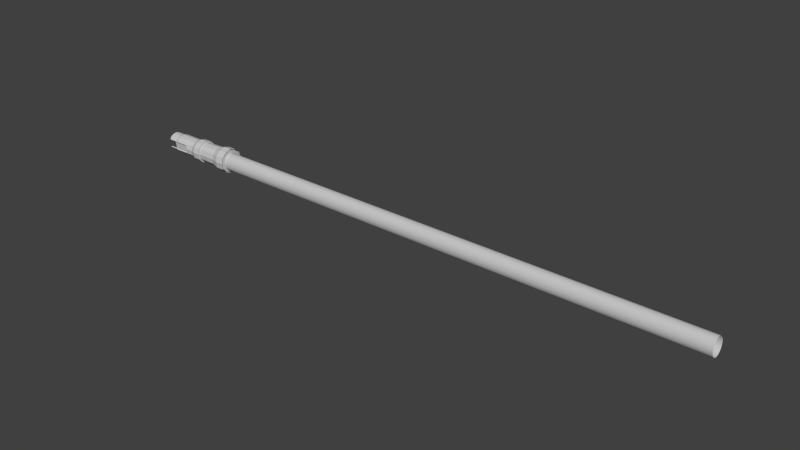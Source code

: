 # Source: boomTubeWithConnector.blend  (saved by Blender 2.76.0; exported with 4.5.12 LTS)
import bpy
from mathutils import Matrix  # noqa: F401  (used for matrix-valued properties, if any)

bpy.ops.wm.read_factory_settings(use_empty=True)
scene = bpy.context.scene
scene.name = 'Scene'

# ---- collections
col_collection_1 = bpy.data.collections.new('Collection 1'); scene.collection.children.link(col_collection_1)

# ---- materials (node trees are filled in below, after node groups)
mat_kc_10_wingwi = bpy.data.materials.new('KC-10_wingWI')
mat_kc_10_wingwi.alpha_threshold = 0.0
mat_kc_10_wingwi.use_transparent_shadow = False
mat_kc_10_wingwi.diffuse_color = (0.5843, 0.5843, 0.5843, 1.0)
mat_kc_10_wingwi.specular_color = (0.898, 0.898, 0.898)
mat_kc_10_wingwi.roughness = 0.5

# ---- material node trees

# ---- world
world_world = bpy.data.worlds.new('World'); scene.world = world_world
world_world.color = (0.05088, 0.05088, 0.05088)
world_world.use_sun_shadow = False
world_world.sun_shadow_jitter_overblur = 0.0
world_world.cycles.sampling_method = 'MANUAL'
world_world.cycles.sample_map_resolution = 256

# ---- meshes
me_cylinder_001 = bpy.data.meshes.new('Cylinder.001')
me_cylinder_001.from_pydata([(-5.793, -0.1355, 0.01101), (-5.91, -0.1355, 0.01101), (-5.793, -0.1251, -0.05312), (-5.91, -0.1255, -0.05312), (-5.793, -0.08221, -0.1004), (-5.91, -0.08221, -0.09925), (-5.793, -0.006283, -0.1232), (-5.91, -0.005488, -0.1244), (-5.793, 0.06766, -0.1), (-5.91, 0.06726, -0.1008), (-5.793, 0.1109, -0.05312), (-5.91, 0.1105, -0.05193), (-5.793, 0.1205, 0.01101), (-5.91, 0.1205, 0.01101), (-5.793, 0.1034, 0.07674), (-5.91, 0.1034, 0.07674), (-5.793, 0.05375, 0.1209), (-5.91, 0.05454, 0.1197), (-5.793, -0.007475, 0.1365), (-5.91, -0.005885, 0.1365), (-5.793, -0.0691, 0.1185), (-5.91, -0.06751, 0.1193), (-5.793, -0.114, 0.07475), (-5.91, -0.1156, 0.07475)], [], [(0, 1, 3, 2), (2, 3, 5, 4), (4, 5, 7, 6), (6, 7, 9, 8), (8, 9, 11, 10), (10, 11, 13, 12), (12, 13, 15, 14), (14, 15, 17, 16), (16, 17, 19, 18), (18, 19, 21, 20), (3, 1, 23, 21, 19, 17, 15, 13, 11, 9, 7, 5), (22, 23, 1, 0), (20, 21, 23, 22), (0, 2, 4, 6, 8, 10, 12, 14, 16, 18, 20, 22)])
_uv = me_cylinder_001.uv_layers.new(name='UVMap')
_uv.uv.foreach_set('vector', [0.5082, 0.03886, 0.5093, 0.03924, 0.5101, 0.03466, 0.5091, 0.0336, 0.5091, 0.0336, 0.5101, 0.03466, 0.5132, 0.03131, 0.5127, 0.02965, 0.5127, 0.02965, 0.5132, 0.03131, 0.5187, 0.02933, 0.519, 0.02755, 0.519, 0.02755, 0.5187, 0.02933, 0.5242, 0.03086, 0.5254, 0.02923, 0.5254, 0.02923, 0.5242, 0.03086, 0.5276, 0.03438, 0.5293, 0.03311, 0.5293, 0.03311, 0.5276, 0.03438, 0.5284, 0.0391, 0.5303, 0.03867, 0.5303, 0.03867, 0.5284, 0.0391, 0.5272, 0.04411, 0.5288, 0.04447, 0.5288, 0.04447, 0.5272, 0.04411, 0.5234, 0.04735, 0.5244, 0.04833, 0.5244, 0.04833, 0.5234, 0.04735, 0.5188, 0.04855, 0.519, 0.0496, 0.519, 0.0496, 0.5188, 0.04855, 0.5142, 0.04718, 0.5137, 0.04793, 0.5101, 0.03466, 0.5093, 0.03924, 0.5107, 0.04386, 0.5142, 0.04718, 0.5188, 0.04855, 0.5234, 0.04735, 0.5272, 0.04411, 0.5284, 0.0391, 0.5276, 0.03438, 0.5242, 0.03086, 0.5187, 0.02933, 0.5132, 0.03131, 0.51, 0.04416, 0.5107, 0.04386, 0.5093, 0.03924, 0.5082, 0.03886, 0.5137, 0.04793, 0.5142, 0.04718, 0.5107, 0.04386, 0.51, 0.04416, 0.5082, 0.03886, 0.5091, 0.0336, 0.5127, 0.02965, 0.519, 0.02755, 0.5254, 0.02923, 0.5293, 0.03311, 0.5303, 0.03867, 0.5288, 0.04447, 0.5244, 0.04833, 0.519, 0.0496, 0.5137, 0.04793, 0.51, 0.04416])
me_cylinder_001.materials.append(mat_kc_10_wingwi)
me_cylinder_001.use_remesh_preserve_volume = False
me_cylinder_001.use_remesh_preserve_attributes = False
me_cylinder_001.use_mirror_vertex_groups = False
me_cylinder_001.update()
me_kc_10 = bpy.data.meshes.new('KC-10')
me_kc_10.from_pydata([(-6.713, -0.08526, 0.06682), (-6.608, -0.08526, 0.06699), (-6.608, -0.06936, 0.08289), (-6.713, -0.06936, 0.08273), (-6.608, -0.03969, 0.09858), (-6.713, -0.03969, 0.09841), (-6.608, -0.006657, 0.1048), (-6.713, -0.006657, 0.1046), (-6.709, -0.08541, 0.04674), (-6.713, -0.07695, 0.06019), (-6.608, -0.07695, 0.06036), (-6.713, -0.06273, 0.07441), (-6.608, -0.06273, 0.07458), (-6.713, -0.0362, 0.08844), (-6.608, -0.0362, 0.0886), (-6.713, -0.006657, 0.094), (-6.608, -0.006657, 0.09417), (-6.709, -0.09499, 0.05135), (-6.608, -0.09724, 0.04794), (-6.575, -0.1042, 0.05137), (-6.575, -0.09134, 0.07189), (-6.575, -0.07421, 0.08903), (-6.575, -0.04224, 0.1059), (-6.575, -0.006657, 0.1126), (-6.434, -0.1042, 0.05159), (-6.404, -0.09779, 0.0619), (-6.404, -0.05822, 0.09775), (-6.404, -0.1129, 0.01069), (-6.608, -0.08765, 0.04332), (-6.698, -0.09724, 0.04779), (-6.698, -0.08765, 0.04318), (-6.43, -0.08765, 0.04361), (-6.713, -0.07731, -0.06642), (-6.713, -0.05031, -0.08634), (-6.608, -0.05031, -0.08617), (-6.608, -0.07731, -0.06625), (-6.709, -0.08541, -0.03837), (-6.608, -0.06984, -0.05878), (-6.713, -0.06984, -0.05894), (-6.608, -0.0457, -0.07659), (-6.713, -0.0457, -0.07676), (-6.608, -0.006657, -0.08424), (-6.713, -0.006657, -0.0844), (-6.709, -0.09499, -0.04298), (-6.575, -0.1042, -0.04257), (-6.608, -0.09724, -0.03925), (-6.575, -0.06823, -0.08239), (-6.434, -0.1042, -0.04234), (-6.404, -0.06823, -0.08212), (-6.404, -0.1042, -0.04229), (-6.608, -0.08765, -0.03463), (-6.698, -0.08765, -0.03478), (-6.698, -0.09724, -0.03939), (-6.431, -0.08765, -0.03435), (-6.404, -0.09567, 0.0108), (-6.608, -0.006657, -0.09486), (-6.574, -0.006657, -0.1025), (-6.404, -0.006657, -0.1022), (-6.325, -0.1129, 0.01082), (-6.325, -0.09779, 0.06203), (-6.325, -0.05822, 0.09788), (-6.325, -0.006657, 0.113), (-6.325, -0.06823, -0.08199), (-6.325, -0.1042, -0.04216), (-6.195, -0.133, 0.01217), (-6.273, -0.133, 0.01204), (-6.196, -0.115, 0.07303), (-6.273, -0.115, 0.07291), (-6.196, -0.06794, 0.1156), (-6.273, -0.06794, 0.1155), (-6.196, -0.006657, 0.1337), (-6.273, -0.006657, 0.1335), (-6.195, -0.07983, -0.09816), (-6.273, -0.07983, -0.09828), (-6.195, -0.1226, -0.05082), (-6.273, -0.1226, -0.05094), (-6.196, -0.006657, 0.1153), (-6.196, -0.05919, 0.09983), (-6.196, -0.0995, 0.06331), (-6.195, -0.1149, 0.01114), (-6.195, -0.1061, -0.04284), (-6.195, -0.06938, -0.08341), (-6.195, -0.006657, -0.122), (-6.195, -0.006657, -0.1039), (-5.97, -0.1202, 0.0118), (-5.97, -0.104, 0.0665), (-5.97, -0.06174, 0.1048), (-5.97, -0.006657, 0.121), (-5.97, -0.07243, -0.08734), (-5.97, -0.1109, -0.0448), (-5.889, -0.07434, 0.1277), (-5.788, -0.006657, 0.1478), (-5.889, -0.006657, 0.1476), (-5.788, -0.07434, 0.1279), (-5.889, -0.1263, 0.08063), (-5.788, -0.1263, 0.0808), (-5.889, -0.1462, 0.0134), (-5.788, -0.1462, 0.01357), (-5.889, -0.1348, -0.05616), (-5.788, -0.1348, -0.056), (-5.889, -0.08748, -0.1085), (-5.788, -0.08748, -0.1083), (-6.713, -0.006657, -0.09503), (-6.325, -0.006657, -0.1021), (-5.97, -0.006657, -0.1088), (-5.889, -0.006657, -0.1348), (-6.273, -0.006657, -0.1222), (-5.788, -0.006657, -0.1347), (-6.713, 0.07195, 0.06682), (-6.713, 0.05604, 0.08273), (-6.608, 0.05604, 0.08289), (-6.608, 0.07195, 0.06699), (-6.713, 0.02638, 0.09841), (-6.608, 0.02638, 0.09858), (-6.709, 0.0721, 0.04674), (-6.608, 0.06364, 0.06036), (-6.713, 0.06364, 0.06019), (-6.713, 0.04942, 0.07441), (-6.608, 0.04942, 0.07458), (-6.608, 0.02289, 0.0886), (-6.713, 0.02289, 0.08844), (-6.709, 0.08168, 0.05135), (-6.575, 0.07803, 0.07189), (-6.575, 0.09093, 0.05137), (-6.608, 0.08392, 0.04794), (-6.575, 0.0609, 0.08903), (-6.575, 0.02893, 0.1059), (-6.404, 0.08448, 0.0619), (-6.434, 0.09093, 0.05159), (-6.404, 0.04491, 0.09775), (-6.404, -0.006655, 0.1129), (-6.608, 0.07434, 0.04332), (-6.698, 0.07434, 0.04318), (-6.698, 0.08392, 0.04779), (-6.43, 0.07434, 0.04361), (-6.713, 0.064, -0.06642), (-6.608, 0.064, -0.06625), (-6.608, 0.03699, -0.08617), (-6.713, 0.03699, -0.08634), (-6.709, 0.0721, -0.03837), (-6.713, 0.05653, -0.05894), (-6.608, 0.05653, -0.05878), (-6.713, 0.03238, -0.07676), (-6.608, 0.03238, -0.07659), (-6.709, 0.08168, -0.04298), (-6.608, 0.08392, -0.03925), (-6.575, 0.09093, -0.04257), (-6.575, 0.05492, -0.08239), (-6.434, 0.09093, -0.04234), (-6.404, 0.05492, -0.08212), (-6.404, 0.09093, -0.04229), (-6.404, 0.09961, 0.01069), (-6.608, 0.07434, -0.03463), (-6.698, 0.08392, -0.03939), (-6.698, 0.07434, -0.03478), (-6.431, 0.07434, -0.03435), (-6.404, 0.08236, 0.0108), (-6.325, 0.09961, 0.01082), (-6.325, 0.08448, 0.06203), (-6.325, 0.04491, 0.09788), (-6.325, 0.05492, -0.08199), (-6.325, 0.09093, -0.04216), (-6.273, 0.1196, 0.01204), (-6.195, 0.1196, 0.01217), (-6.273, 0.1017, 0.07291), (-6.196, 0.1017, 0.07303), (-6.273, 0.05463, 0.1155), (-6.196, 0.05463, 0.1156), (-6.273, 0.06652, -0.09828), (-6.195, 0.06652, -0.09816), (-6.273, 0.1093, -0.05094), (-6.195, 0.1093, -0.05082), (-6.196, 0.04588, 0.09983), (-6.196, 0.08619, 0.06331), (-6.195, 0.1016, 0.01114), (-6.195, 0.09276, -0.04284), (-6.195, 0.05607, -0.08341), (-5.97, 0.1069, 0.0118), (-5.97, 0.0907, 0.0665), (-5.97, 0.04843, 0.1048), (-5.97, 0.05912, -0.08734), (-5.97, 0.09758, -0.0448), (-5.788, 0.06103, 0.1279), (-5.889, 0.06103, 0.1277), (-5.889, 0.113, 0.08063), (-5.788, 0.113, 0.0808), (-5.788, 0.1328, 0.01357), (-5.889, 0.1328, 0.0134), (-5.889, 0.1214, -0.05616), (-5.788, 0.1214, -0.056), (-5.788, 0.07416, -0.1083), (-5.889, 0.07417, -0.1085), (-6.27, -0.08886, 0.03926), (-6.27, -0.03546, 0.09266), (-6.628, -0.03546, 0.09209), (-6.628, -0.08886, 0.03869), (-6.27, 0.03959, 0.08421), (-6.628, 0.03959, 0.08363), (-6.27, 0.07976, 0.02026), (-6.628, 0.07976, 0.01969), (-6.27, 0.05482, -0.05102), (-6.628, 0.05483, -0.05159), (-6.27, -0.01646, -0.07596), (-6.628, -0.01646, -0.07654), (-6.27, -0.08041, -0.03579), (-6.628, -0.08041, -0.03636), (-6.622, -0.03225, 0.08294), (-6.622, -0.0797, 0.03549), (-6.622, 0.03443, 0.07543), (-6.622, 0.07013, 0.01861), (-6.622, 0.04797, -0.04473), (-6.622, -0.01537, -0.06689), (-6.622, -0.07219, -0.03119), (-6.583, -0.03225, 0.08301), (-6.583, -0.0797, 0.03556), (-6.583, 0.03443, 0.07549), (-6.583, 0.07013, 0.01867), (-6.583, 0.04797, -0.04466), (-6.583, -0.01537, -0.06683), (-6.583, -0.07219, -0.03113), (-6.604, -0.03246, 0.01899), (-6.604, -0.01572, 0.03572), (-6.612, -0.01572, 0.03571), (-6.612, -0.03246, 0.01898), (-6.604, 0.007795, 0.03307), (-6.612, 0.007795, 0.03306), (-6.604, 0.02039, 0.01303), (-6.612, 0.02039, 0.01302), (-6.604, 0.01257, -0.009303), (-6.612, 0.01257, -0.009315), (-6.604, -0.009769, -0.01712), (-6.612, -0.009769, -0.01713), (-6.604, -0.02981, -0.004529), (-6.612, -0.02981, -0.004541), (-6.612, -0.006715, 0.009969), (-6.404, -0.006655, 0.1129), (-6.325, -0.006657, 0.113), (-6.404, -0.006655, 0.1129), (-6.325, -0.006657, 0.113), (-6.709, -0.08541, 0.04674), (-6.709, -0.08541, 0.04674), (-6.709, -0.08541, -0.03837), (-6.709, -0.08541, -0.03837), (-6.404, -0.09567, 0.0108), (-6.404, -0.1129, 0.01069), (-6.404, -0.09567, 0.0108), (-6.325, -0.1129, 0.01082), (-6.404, -0.1129, 0.01069), (-6.404, -0.1129, 0.01069), (-6.195, -0.133, 0.01217), (-6.273, -0.133, 0.01204), (-6.195, -0.133, 0.01217), (-6.273, -0.133, 0.01204), (-6.273, -0.133, 0.01204), (-6.325, -0.1129, 0.01082), (-6.195, -0.1149, 0.01114), (-6.195, -0.1149, 0.01114), (-6.195, -0.133, 0.01217), (-5.97, -0.1202, 0.0118), (-5.97, -0.1202, 0.0118), (-6.195, -0.1149, 0.01114), (-5.788, -0.1462, 0.01357), (-5.889, -0.1462, 0.0134), (-5.788, -0.1462, 0.01357), (-5.97, -0.1202, 0.0118), (-5.889, -0.1462, 0.0134), (-5.97, -0.1202, 0.0118), (-6.709, 0.0721, 0.04674), (-6.709, 0.0721, 0.04674), (-6.709, 0.0721, -0.03837), (-6.709, 0.0721, -0.03837), (-6.404, 0.08236, 0.0108), (-6.404, 0.09961, 0.01069), (-6.404, 0.08236, 0.0108), (-6.404, 0.09961, 0.01069), (-6.404, 0.09961, 0.01069), (-6.325, 0.09961, 0.01082), (-6.195, 0.1196, 0.01217), (-6.273, 0.1196, 0.01204), (-6.195, 0.1196, 0.01217), (-6.325, 0.09961, 0.01082), (-6.273, 0.1196, 0.01204), (-6.273, 0.1196, 0.01204), (-6.195, 0.1196, 0.01217), (-6.195, 0.1016, 0.01114), (-6.195, 0.1016, 0.01114), (-6.195, 0.1016, 0.01114), (-5.97, 0.1069, 0.0118), (-5.97, 0.1069, 0.0118), (-5.788, 0.1328, 0.01357), (-5.889, 0.1328, 0.0134), (-5.788, 0.1328, 0.01357), (-5.97, 0.1069, 0.0118), (-5.889, 0.1328, 0.0134), (-5.97, 0.1069, 0.0118), (-6.628, -0.01646, -0.07654), (-6.27, -0.01646, -0.07596), (-6.27, -0.01646, -0.07596), (-6.628, -0.08886, 0.03869), (-6.628, -0.08886, 0.03869), (-6.628, -0.03546, 0.09209), (-6.628, -0.03546, 0.09209), (-6.628, -0.03546, 0.09209), (-6.628, 0.03959, 0.08363), (-6.628, 0.03959, 0.08363), (-6.628, 0.03959, 0.08363), (-6.628, 0.07976, 0.01969), (-6.628, 0.07976, 0.01969), (-6.628, 0.07976, 0.01969), (-6.628, 0.05483, -0.05159), (-6.628, 0.05483, -0.05159), (-6.628, 0.05483, -0.05159), (-6.628, -0.01646, -0.07654), (-6.628, -0.01646, -0.07654), (-6.628, -0.01646, -0.07654), (-6.628, -0.08041, -0.03636), (-6.628, -0.08041, -0.03636), (-6.628, -0.08041, -0.03636), (-6.628, -0.08886, 0.03869), (-6.698, -0.08765, 0.04318), (-6.608, -0.08765, 0.04332), (-6.698, -0.08765, 0.04318), (-6.404, -0.1129, 0.01069), (-6.698, -0.08765, -0.03478), (-6.608, -0.08765, -0.03463), (-6.698, -0.08765, -0.03478), (-6.698, 0.07434, 0.04318), (-6.608, 0.07434, 0.04332), (-6.698, 0.07434, 0.04318), (-6.404, 0.09961, 0.01069), (-6.698, 0.07434, -0.03478), (-6.608, 0.07434, -0.03463), (-6.698, 0.07434, -0.03478)], [(235, 236), (237, 238)], [(2, 3, 0), (0, 1, 2), (4, 5, 3), (3, 2, 4), (6, 7, 5), (5, 4, 6), (10, 9, 11), (11, 12, 10), (13, 14, 12), (12, 11, 13), (15, 16, 14), (14, 13, 15), (9, 8, 17), (17, 0, 9), (0, 3, 11), (11, 9, 0), (3, 5, 13), (13, 11, 3), (5, 7, 15), (15, 13, 5), (19, 20, 1), (1, 18, 19), (20, 21, 2), (2, 1, 20), (21, 22, 4), (4, 2, 21), (22, 23, 6), (6, 4, 22), (24, 25, 20), (20, 19, 24), (25, 26, 21), (21, 20, 25), (26, 130, 23), (23, 22, 26), (29, 30, 28), (28, 18, 29), (31, 24, 19), (19, 28, 31), (239, 30, 29), (29, 17, 240), (54, 27, 24), (24, 31, 54), (34, 35, 32), (32, 33, 34), (33, 102, 55), (55, 34, 33), (40, 38, 37), (37, 39, 40), (42, 40, 39), (39, 41, 42), (38, 32, 43), (43, 36, 38), (32, 38, 40), (40, 33, 32), (42, 102, 33), (33, 40, 42), (44, 45, 35), (35, 46, 44), (55, 56, 46), (46, 34, 55), (47, 44, 46), (46, 48, 47), (56, 57, 48), (48, 46, 56), (52, 45, 50), (50, 51, 52), (53, 50, 44), (44, 47, 53), (241, 43, 52), (52, 51, 242), (243, 53, 47), (47, 244, 245), (58, 59, 25), (25, 27, 58), (59, 60, 26), (26, 25, 59), (60, 61, 130), (130, 26, 60), (48, 57, 103), (103, 62, 48), (62, 63, 49), (49, 48, 62), (63, 246, 247), (248, 49, 63), (66, 67, 65), (65, 64, 66), (68, 69, 67), (67, 66, 68), (70, 71, 69), (69, 68, 70), (82, 72, 73), (73, 106, 82), (74, 75, 73), (73, 72, 74), (249, 250, 75), (75, 74, 251), (62, 103, 106), (106, 73, 62), (62, 73, 75), (75, 63, 62), (63, 75, 252), (253, 254, 63), (58, 65, 67), (67, 59, 58), (59, 67, 69), (69, 60, 59), (61, 60, 69), (69, 71, 61), (68, 77, 76), (76, 70, 68), (66, 78, 77), (77, 68, 66), (64, 79, 78), (78, 66, 64), (74, 80, 255), (256, 257, 74), (72, 81, 80), (80, 74, 72), (81, 72, 82), (82, 83, 81), (79, 84, 85), (85, 78, 79), (78, 85, 86), (86, 77, 78), (76, 77, 86), (86, 87, 76), (88, 81, 83), (83, 104, 88), (81, 88, 89), (89, 80, 81), (80, 89, 258), (259, 260, 80), (91, 92, 90), (90, 93, 91), (93, 90, 94), (94, 95, 93), (95, 94, 96), (96, 97, 95), (261, 262, 98), (98, 99, 263), (99, 98, 100), (100, 101, 99), (107, 101, 100), (100, 105, 107), (88, 104, 105), (105, 100, 88), (89, 88, 100), (100, 98, 89), (264, 89, 98), (98, 265, 266), (85, 84, 96), (96, 94, 85), (86, 85, 94), (94, 90, 86), (87, 86, 90), (90, 92, 87), (110, 111, 108), (108, 109, 110), (113, 110, 109), (109, 112, 113), (6, 113, 112), (112, 7, 6), (115, 118, 117), (117, 116, 115), (120, 117, 118), (118, 119, 120), (15, 120, 119), (119, 16, 15), (116, 108, 121), (121, 114, 116), (108, 116, 117), (117, 109, 108), (109, 117, 120), (120, 112, 109), (112, 120, 15), (15, 7, 112), (123, 124, 111), (111, 122, 123), (122, 111, 110), (110, 125, 122), (125, 110, 113), (113, 126, 125), (126, 113, 6), (6, 23, 126), (128, 123, 122), (122, 127, 128), (127, 122, 125), (125, 129, 127), (129, 126, 23), (23, 130, 129), (133, 124, 131), (131, 132, 133), (134, 131, 123), (123, 128, 134), (267, 121, 133), (133, 132, 268), (156, 134, 128), (128, 151, 156), (137, 138, 135), (135, 136, 137), (137, 55, 102), (102, 138, 137), (142, 143, 141), (141, 140, 142), (42, 41, 143), (143, 142, 42), (140, 139, 144), (144, 135, 140), (135, 138, 142), (142, 140, 135), (42, 142, 138), (138, 102, 42), (146, 147, 136), (136, 145, 146), (137, 147, 56), (56, 55, 137), (148, 149, 147), (147, 146, 148), (149, 57, 56), (56, 147, 149), (153, 154, 152), (152, 145, 153), (155, 148, 146), (146, 152, 155), (269, 154, 153), (153, 144, 270), (271, 272, 148), (148, 155, 273), (157, 151, 127), (127, 158, 157), (158, 127, 129), (129, 159, 158), (130, 61, 159), (159, 129, 130), (149, 160, 103), (103, 57, 149), (160, 149, 150), (150, 161, 160), (161, 150, 274), (275, 276, 161), (165, 163, 162), (162, 164, 165), (167, 165, 164), (164, 166, 167), (70, 167, 166), (166, 71, 70), (168, 169, 82), (82, 106, 168), (171, 169, 168), (168, 170, 171), (277, 171, 170), (170, 278, 279), (106, 103, 160), (160, 168, 106), (160, 161, 170), (170, 168, 160), (161, 280, 281), (282, 170, 161), (157, 158, 164), (164, 162, 157), (158, 159, 166), (166, 164, 158), (61, 71, 166), (166, 159, 61), (167, 70, 76), (76, 172, 167), (165, 167, 172), (172, 173, 165), (163, 165, 173), (173, 174, 163), (171, 283, 284), (285, 175, 171), (169, 171, 175), (175, 176, 169), (176, 83, 82), (82, 169, 176), (174, 173, 178), (178, 177, 174), (173, 172, 179), (179, 178, 173), (76, 87, 179), (179, 172, 76), (180, 104, 83), (83, 176, 180), (176, 175, 181), (181, 180, 176), (175, 286, 287), (288, 181, 175), (91, 182, 183), (183, 92, 91), (182, 185, 184), (184, 183, 182), (185, 186, 187), (187, 184, 185), (289, 189, 188), (188, 290, 291), (189, 190, 191), (191, 188, 189), (191, 190, 107), (107, 105, 191), (105, 104, 180), (180, 191, 105), (181, 188, 191), (191, 180, 181), (292, 293, 188), (188, 181, 294), (178, 184, 187), (187, 177, 178), (179, 183, 184), (184, 178, 179), (87, 92, 183), (183, 179, 87), (194, 195, 192), (192, 193, 194), (197, 194, 193), (193, 196, 197), (199, 197, 196), (196, 198, 199), (201, 199, 198), (198, 200, 201), (203, 201, 200), (200, 202, 203), (205, 295, 296), (297, 204, 205), (195, 205, 204), (204, 192, 195), (206, 207, 298), (299, 300, 206), (208, 206, 301), (302, 303, 208), (209, 208, 304), (305, 306, 209), (210, 209, 307), (308, 309, 210), (211, 210, 310), (311, 312, 211), (212, 211, 313), (314, 315, 212), (207, 212, 316), (317, 318, 207), (213, 214, 207), (207, 206, 213), (215, 213, 206), (206, 208, 215), (216, 215, 208), (208, 209, 216), (217, 216, 209), (209, 210, 217), (218, 217, 210), (210, 211, 218), (219, 218, 211), (211, 212, 219), (214, 219, 212), (212, 207, 214), (222, 223, 220), (220, 221, 222), (225, 222, 221), (221, 224, 225), (227, 225, 224), (224, 226, 227), (229, 227, 226), (226, 228, 229), (231, 229, 228), (228, 230, 231), (233, 231, 230), (230, 232, 233), (223, 233, 232), (232, 220, 223), (221, 220, 214), (214, 213, 221), (224, 221, 213), (213, 215, 224), (226, 224, 215), (215, 216, 226), (228, 226, 216), (216, 217, 228), (230, 228, 217), (217, 218, 230), (232, 230, 218), (218, 219, 232), (220, 232, 219), (219, 214, 220), (8, 9, 10), (22, 21, 26), (24, 27, 25), (18, 28, 19), (1, 0, 17), (1, 29, 18), (1, 17, 29), (319, 10, 320), (8, 10, 321), (36, 37, 38), (34, 46, 35), (49, 322, 47), (48, 49, 47), (45, 44, 50), (35, 43, 32), (35, 45, 52), (35, 52, 43), (323, 324, 37), (36, 325, 37), (114, 115, 116), (126, 129, 125), (128, 127, 151), (124, 123, 131), (111, 121, 108), (111, 124, 133), (111, 133, 121), (326, 327, 115), (114, 328, 115), (139, 140, 141), (137, 136, 147), (150, 148, 329), (149, 148, 150), (145, 152, 146), (136, 135, 144), (136, 153, 145), (136, 144, 153), (330, 141, 331), (139, 141, 332), (223, 222, 234), (222, 225, 234), (225, 227, 234), (227, 229, 234), (229, 231, 234), (231, 233, 234), (233, 223, 234)])
_uv = me_kc_10.uv_layers.new(name='UVMap')
_uv.uv.foreach_set('vector', [0.5212, 0.1038, 0.5332, 0.1032, 0.5333, 0.1056, 0.5333, 0.1056, 0.5214, 0.1065, 0.5212, 0.1038, 0.5211, 0.09981, 0.5332, 0.09956, 0.5332, 0.1032, 0.5332, 0.1032, 0.5212, 0.1038, 0.5211, 0.09981, 0.5211, 0.09585, 0.5332, 0.0959, 0.5332, 0.09956, 0.5332, 0.09956, 0.5211, 0.09981, 0.5211, 0.09585, 0.5464, 0.1054, 0.5344, 0.1055, 0.5344, 0.1031, 0.5344, 0.1031, 0.5465, 0.103, 0.5464, 0.1054, 0.5344, 0.09952, 0.5464, 0.09947, 0.5465, 0.103, 0.5465, 0.103, 0.5344, 0.1031, 0.5344, 0.09952, 0.5344, 0.09591, 0.5464, 0.09593, 0.5464, 0.09947, 0.5464, 0.09947, 0.5344, 0.09952, 0.5344, 0.09591, 0.5344, 0.1055, 0.5348, 0.1074, 0.5332, 0.1077, 0.5332, 0.1077, 0.5333, 0.1056, 0.5344, 0.1055, 0.5333, 0.1056, 0.5332, 0.1032, 0.5344, 0.1031, 0.5344, 0.1031, 0.5344, 0.1055, 0.5333, 0.1056, 0.5332, 0.1032, 0.5332, 0.09956, 0.5344, 0.09952, 0.5344, 0.09952, 0.5344, 0.1031, 0.5332, 0.1032, 0.5332, 0.09956, 0.5332, 0.0959, 0.5344, 0.09591, 0.5344, 0.09591, 0.5344, 0.09952, 0.5332, 0.09956, 0.5176, 0.1092, 0.5174, 0.1065, 0.5214, 0.1065, 0.5214, 0.1065, 0.5215, 0.1093, 0.5176, 0.1092, 0.5174, 0.1065, 0.5172, 0.1039, 0.5212, 0.1038, 0.5212, 0.1038, 0.5214, 0.1065, 0.5174, 0.1065, 0.5172, 0.1039, 0.5172, 0.09984, 0.5211, 0.09981, 0.5211, 0.09981, 0.5212, 0.1038, 0.5172, 0.1039, 0.5172, 0.09984, 0.5171, 0.09581, 0.5211, 0.09585, 0.5211, 0.09585, 0.5211, 0.09981, 0.5172, 0.09984, 0.5012, 0.1094, 0.4977, 0.1081, 0.5174, 0.1065, 0.5174, 0.1065, 0.5176, 0.1092, 0.5012, 0.1094, 0.4977, 0.1081, 0.4975, 0.1018, 0.5172, 0.1039, 0.5172, 0.1039, 0.5174, 0.1065, 0.4977, 0.1081, 0.4975, 0.1018, 0.4975, 0.09545, 0.5171, 0.09581, 0.5171, 0.09581, 0.5172, 0.09984, 0.4975, 0.1018, 0.5319, 0.1082, 0.5321, 0.1093, 0.5217, 0.1107, 0.5217, 0.1107, 0.5215, 0.1093, 0.5319, 0.1082, 0.5016, 0.1113, 0.5012, 0.1094, 0.5176, 0.1092, 0.5176, 0.1092, 0.5217, 0.1107, 0.5016, 0.1113, 0.5335, 0.109, 0.5321, 0.1093, 0.5319, 0.1082, 0.5319, 0.1082, 0.5332, 0.1077, 0.5335, 0.109, 0.4994, 0.1152, 0.4978, 0.1143, 0.5012, 0.1094, 0.5012, 0.1094, 0.5016, 0.1113, 0.4994, 0.1152, 0.5204, 0.03405, 0.5205, 0.03003, 0.5325, 0.03062, 0.5325, 0.03062, 0.5324, 0.03426, 0.5204, 0.03405, 0.5324, 0.03426, 0.5325, 0.03912, 0.5204, 0.03931, 0.5204, 0.03931, 0.5204, 0.03405, 0.5324, 0.03426, 0.5336, 0.03432, 0.5336, 0.03071, 0.5455, 0.03043, 0.5455, 0.03043, 0.5456, 0.03396, 0.5336, 0.03432, 0.5337, 0.03911, 0.5336, 0.03432, 0.5456, 0.03396, 0.5456, 0.03396, 0.5457, 0.03859, 0.5337, 0.03911, 0.5336, 0.03071, 0.5325, 0.03062, 0.5324, 0.0273, 0.5324, 0.0273, 0.5338, 0.02767, 0.5336, 0.03071, 0.5325, 0.03062, 0.5336, 0.03071, 0.5336, 0.03432, 0.5336, 0.03432, 0.5324, 0.03426, 0.5325, 0.03062, 0.5337, 0.03911, 0.5325, 0.03912, 0.5324, 0.03426, 0.5324, 0.03426, 0.5336, 0.03432, 0.5337, 0.03911, 0.5168, 0.02606, 0.5208, 0.02599, 0.5205, 0.03003, 0.5205, 0.03003, 0.5165, 0.03201, 0.5168, 0.02606, 0.5204, 0.03931, 0.5165, 0.03937, 0.5165, 0.03201, 0.5165, 0.03201, 0.5204, 0.03405, 0.5204, 0.03931, 0.5004, 0.02595, 0.5168, 0.02606, 0.5165, 0.03201, 0.5165, 0.03201, 0.4969, 0.03204, 0.5004, 0.02595, 0.5165, 0.03937, 0.4968, 0.0396, 0.4969, 0.03204, 0.4969, 0.03204, 0.5165, 0.03201, 0.5165, 0.03937, 0.5311, 0.02688, 0.5208, 0.02599, 0.5209, 0.02452, 0.5209, 0.02452, 0.5313, 0.02572, 0.5311, 0.02688, 0.501, 0.02423, 0.5209, 0.02452, 0.5168, 0.02606, 0.5168, 0.02606, 0.5004, 0.02595, 0.501, 0.02423, 0.5327, 0.02605, 0.5324, 0.0273, 0.5311, 0.02688, 0.5311, 0.02688, 0.5313, 0.02572, 0.5327, 0.02605, 0.4991, 0.01886, 0.501, 0.02423, 0.5004, 0.02595, 0.5004, 0.02595, 0.4973, 0.01951, 0.4991, 0.01886, 0.4889, 0.1148, 0.4885, 0.1086, 0.4977, 0.1081, 0.4977, 0.1081, 0.4978, 0.1143, 0.4889, 0.1148, 0.4885, 0.1086, 0.4884, 0.1021, 0.4975, 0.1018, 0.4975, 0.1018, 0.4977, 0.1081, 0.4885, 0.1086, 0.4884, 0.1021, 0.4883, 0.09565, 0.4975, 0.09545, 0.4975, 0.09545, 0.4975, 0.1018, 0.4884, 0.1021, 0.4969, 0.03204, 0.4968, 0.0396, 0.4877, 0.03967, 0.4877, 0.03967, 0.4877, 0.0318, 0.4969, 0.03204, 0.4877, 0.0318, 0.4879, 0.02526, 0.497, 0.02578, 0.497, 0.02578, 0.4969, 0.03204, 0.4877, 0.0318, 0.4879, 0.02526, 0.4884, 0.01895, 0.4973, 0.01951, 0.4973, 0.01951, 0.497, 0.02578, 0.4879, 0.02526, 0.4732, 0.1092, 0.4821, 0.1091, 0.4808, 0.1151, 0.4808, 0.1151, 0.4733, 0.1163, 0.4732, 0.1092, 0.473, 0.1023, 0.4819, 0.1023, 0.4821, 0.1091, 0.4821, 0.1091, 0.4732, 0.1092, 0.473, 0.1023, 0.473, 0.09542, 0.4819, 0.09557, 0.4819, 0.1023, 0.4819, 0.1023, 0.473, 0.1023, 0.473, 0.09542, 0.4724, 0.03972, 0.4725, 0.0314, 0.4814, 0.03148, 0.4814, 0.03148, 0.4813, 0.0397, 0.4724, 0.03972, 0.4728, 0.02452, 0.4815, 0.02465, 0.4814, 0.03148, 0.4814, 0.03148, 0.4725, 0.0314, 0.4728, 0.02452, 0.4729, 0.01738, 0.481, 0.01908, 0.4815, 0.02465, 0.4815, 0.02465, 0.4728, 0.02452, 0.4729, 0.01738, 0.4877, 0.0318, 0.4877, 0.03967, 0.4813, 0.0397, 0.4813, 0.0397, 0.4814, 0.03148, 0.4877, 0.0318, 0.4877, 0.0318, 0.4814, 0.03148, 0.4815, 0.02465, 0.4815, 0.02465, 0.4879, 0.02526, 0.4877, 0.0318, 0.4879, 0.02526, 0.4815, 0.02465, 0.4808, 0.01908, 0.4808, 0.01908, 0.4884, 0.01895, 0.4879, 0.02526, 0.4889, 0.1148, 0.4808, 0.1151, 0.4821, 0.1091, 0.4821, 0.1091, 0.4885, 0.1086, 0.4889, 0.1148, 0.4885, 0.1086, 0.4821, 0.1091, 0.4819, 0.1023, 0.4819, 0.1023, 0.4884, 0.1021, 0.4885, 0.1086, 0.4883, 0.09565, 0.4884, 0.1021, 0.4819, 0.1023, 0.4819, 0.1023, 0.4819, 0.09557, 0.4883, 0.09565, 0.473, 0.1023, 0.471, 0.1023, 0.471, 0.09539, 0.471, 0.09539, 0.473, 0.09542, 0.473, 0.1023, 0.4732, 0.1092, 0.4712, 0.109, 0.471, 0.1023, 0.471, 0.1023, 0.473, 0.1023, 0.4732, 0.1092, 0.4733, 0.1163, 0.4713, 0.1155, 0.4712, 0.109, 0.4712, 0.109, 0.4732, 0.1092, 0.4733, 0.1163, 0.4728, 0.02452, 0.4708, 0.02469, 0.4709, 0.01815, 0.4709, 0.01815, 0.4729, 0.01738, 0.4728, 0.02452, 0.4725, 0.0314, 0.4705, 0.03151, 0.4708, 0.02469, 0.4708, 0.02469, 0.4728, 0.02452, 0.4725, 0.0314, 0.4705, 0.03151, 0.4725, 0.0314, 0.4724, 0.03972, 0.4724, 0.03972, 0.4704, 0.03972, 0.4705, 0.03151, 0.4713, 0.1155, 0.4457, 0.1158, 0.4452, 0.1091, 0.4452, 0.1091, 0.4712, 0.109, 0.4713, 0.1155, 0.4712, 0.109, 0.4452, 0.1091, 0.445, 0.1022, 0.445, 0.1022, 0.471, 0.1023, 0.4712, 0.109, 0.471, 0.09539, 0.471, 0.1023, 0.445, 0.1022, 0.445, 0.1022, 0.4449, 0.095, 0.471, 0.09539, 0.4444, 0.03117, 0.4705, 0.03151, 0.4704, 0.03972, 0.4704, 0.03972, 0.4443, 0.03974, 0.4444, 0.03117, 0.4705, 0.03151, 0.4444, 0.03117, 0.4447, 0.02412, 0.4447, 0.02412, 0.4708, 0.02469, 0.4705, 0.03151, 0.4708, 0.02469, 0.4447, 0.02412, 0.4454, 0.01739, 0.4454, 0.01739, 0.4709, 0.01815, 0.4708, 0.02469, 0.4233, 0.09466, 0.435, 0.09488, 0.4351, 0.1025, 0.4351, 0.1025, 0.4234, 0.1029, 0.4233, 0.09466, 0.4234, 0.1029, 0.4351, 0.1025, 0.4354, 0.1102, 0.4354, 0.1102, 0.4238, 0.1111, 0.4234, 0.1029, 0.4238, 0.1111, 0.4354, 0.1102, 0.4348, 0.1193, 0.4348, 0.1193, 0.4244, 0.1193, 0.4238, 0.1111, 0.4244, 0.01357, 0.4347, 0.01479, 0.435, 0.0228, 0.435, 0.0228, 0.4235, 0.0217, 0.4244, 0.01357, 0.4235, 0.0217, 0.435, 0.0228, 0.4346, 0.03048, 0.4346, 0.03048, 0.4229, 0.02992, 0.4235, 0.0217, 0.4227, 0.03978, 0.4229, 0.02992, 0.4346, 0.03048, 0.4346, 0.03048, 0.4344, 0.03975, 0.4227, 0.03978, 0.4444, 0.03117, 0.4443, 0.03974, 0.4344, 0.03975, 0.4344, 0.03975, 0.4346, 0.03048, 0.4444, 0.03117, 0.4447, 0.02412, 0.4444, 0.03117, 0.4346, 0.03048, 0.4346, 0.03048, 0.435, 0.0228, 0.4447, 0.02412, 0.4454, 0.01739, 0.4447, 0.02412, 0.435, 0.0228, 0.435, 0.0228, 0.4347, 0.01494, 0.4454, 0.01739, 0.4452, 0.1091, 0.4457, 0.1158, 0.4348, 0.1193, 0.4348, 0.1193, 0.4354, 0.1102, 0.4452, 0.1091, 0.445, 0.1022, 0.4452, 0.1091, 0.4354, 0.1102, 0.4354, 0.1102, 0.4351, 0.1025, 0.445, 0.1022, 0.4449, 0.095, 0.445, 0.1022, 0.4351, 0.1025, 0.4351, 0.1025, 0.435, 0.09488, 0.4449, 0.095, 0.5213, 0.08793, 0.5215, 0.08521, 0.5334, 0.08615, 0.5334, 0.08615, 0.5333, 0.08857, 0.5213, 0.08793, 0.5212, 0.09189, 0.5213, 0.08793, 0.5333, 0.08857, 0.5333, 0.08857, 0.5332, 0.09225, 0.5212, 0.09189, 0.5211, 0.09585, 0.5212, 0.09189, 0.5332, 0.09225, 0.5332, 0.09225, 0.5332, 0.0959, 0.5211, 0.09585, 0.5465, 0.08646, 0.5465, 0.08886, 0.5345, 0.08869, 0.5345, 0.08869, 0.5345, 0.08627, 0.5465, 0.08646, 0.5344, 0.09228, 0.5345, 0.08869, 0.5465, 0.08886, 0.5465, 0.08886, 0.5465, 0.0924, 0.5344, 0.09228, 0.5344, 0.09591, 0.5344, 0.09228, 0.5465, 0.0924, 0.5465, 0.0924, 0.5464, 0.09593, 0.5344, 0.09591, 0.5345, 0.08627, 0.5334, 0.08615, 0.5333, 0.08407, 0.5333, 0.08407, 0.5349, 0.08438, 0.5345, 0.08627, 0.5334, 0.08615, 0.5345, 0.08627, 0.5345, 0.08869, 0.5345, 0.08869, 0.5333, 0.08857, 0.5334, 0.08615, 0.5333, 0.08857, 0.5345, 0.08869, 0.5344, 0.09228, 0.5344, 0.09228, 0.5332, 0.09225, 0.5333, 0.08857, 0.5332, 0.09225, 0.5344, 0.09228, 0.5344, 0.09591, 0.5344, 0.09591, 0.5332, 0.0959, 0.5332, 0.09225, 0.5177, 0.08253, 0.5217, 0.08248, 0.5215, 0.08521, 0.5215, 0.08521, 0.5175, 0.08512, 0.5177, 0.08253, 0.5175, 0.08512, 0.5215, 0.08521, 0.5213, 0.08793, 0.5213, 0.08793, 0.5173, 0.08776, 0.5175, 0.08512, 0.5173, 0.08776, 0.5213, 0.08793, 0.5212, 0.09189, 0.5212, 0.09189, 0.5172, 0.09179, 0.5173, 0.08776, 0.5172, 0.09179, 0.5212, 0.09189, 0.5211, 0.09585, 0.5211, 0.09585, 0.5171, 0.09581, 0.5172, 0.09179, 0.5014, 0.08199, 0.5177, 0.08253, 0.5175, 0.08512, 0.5175, 0.08512, 0.4978, 0.0832, 0.5014, 0.08199, 0.4978, 0.0832, 0.5175, 0.08512, 0.5173, 0.08776, 0.5173, 0.08776, 0.4976, 0.0894, 0.4978, 0.0832, 0.4976, 0.0894, 0.5172, 0.09179, 0.5171, 0.09581, 0.5171, 0.09581, 0.4975, 0.09545, 0.4976, 0.0894, 0.532, 0.08361, 0.5217, 0.08248, 0.5219, 0.08105, 0.5219, 0.08105, 0.5323, 0.08244, 0.532, 0.08361, 0.5019, 0.08011, 0.5219, 0.08105, 0.5177, 0.08253, 0.5177, 0.08253, 0.5014, 0.08199, 0.5019, 0.08011, 0.5336, 0.08281, 0.5333, 0.08407, 0.532, 0.08361, 0.532, 0.08361, 0.5323, 0.08244, 0.5336, 0.08281, 0.4997, 0.07618, 0.5019, 0.08011, 0.5014, 0.08199, 0.5014, 0.08199, 0.498, 0.07699, 0.4997, 0.07618, 0.5206, 0.04456, 0.5326, 0.04398, 0.5328, 0.04761, 0.5328, 0.04761, 0.5209, 0.04857, 0.5206, 0.04456, 0.5206, 0.04456, 0.5204, 0.03931, 0.5325, 0.03912, 0.5325, 0.03912, 0.5326, 0.04398, 0.5206, 0.04456, 0.5338, 0.04387, 0.5459, 0.04325, 0.5459, 0.04686, 0.5459, 0.04686, 0.5339, 0.04746, 0.5338, 0.04387, 0.5337, 0.03911, 0.5457, 0.03859, 0.5459, 0.04325, 0.5459, 0.04325, 0.5338, 0.04387, 0.5337, 0.03911, 0.5339, 0.04746, 0.5344, 0.05047, 0.5328, 0.05094, 0.5328, 0.05094, 0.5328, 0.04761, 0.5339, 0.04746, 0.5328, 0.04761, 0.5326, 0.04398, 0.5338, 0.04387, 0.5338, 0.04387, 0.5339, 0.04746, 0.5328, 0.04761, 0.5337, 0.03911, 0.5338, 0.04387, 0.5326, 0.04398, 0.5326, 0.04398, 0.5325, 0.03912, 0.5337, 0.03911, 0.5171, 0.05264, 0.5168, 0.04671, 0.5209, 0.04857, 0.5209, 0.04857, 0.5212, 0.05261, 0.5171, 0.05264, 0.5206, 0.04456, 0.5168, 0.04671, 0.5165, 0.03937, 0.5165, 0.03937, 0.5204, 0.03931, 0.5206, 0.04456, 0.5007, 0.0532, 0.497, 0.04717, 0.5168, 0.04671, 0.5168, 0.04671, 0.5171, 0.05264, 0.5007, 0.0532, 0.497, 0.04717, 0.4968, 0.0396, 0.5165, 0.03937, 0.5165, 0.03937, 0.5168, 0.04671, 0.497, 0.04717, 0.5315, 0.05141, 0.5317, 0.05255, 0.5214, 0.05406, 0.5214, 0.05406, 0.5212, 0.05261, 0.5315, 0.05141, 0.5014, 0.05494, 0.5007, 0.0532, 0.5171, 0.05264, 0.5171, 0.05264, 0.5214, 0.05406, 0.5014, 0.05494, 0.5331, 0.05221, 0.5317, 0.05255, 0.5315, 0.05141, 0.5315, 0.05141, 0.5328, 0.05094, 0.5331, 0.05221, 0.4994, 0.06032, 0.4976, 0.05968, 0.5007, 0.0532, 0.5007, 0.0532, 0.5014, 0.05494, 0.4994, 0.06032, 0.4893, 0.0764, 0.498, 0.07699, 0.4978, 0.0832, 0.4978, 0.0832, 0.4887, 0.08267, 0.4893, 0.0764, 0.4887, 0.08267, 0.4978, 0.0832, 0.4976, 0.0894, 0.4976, 0.0894, 0.4885, 0.08916, 0.4887, 0.08267, 0.4975, 0.09545, 0.4883, 0.09565, 0.4885, 0.08916, 0.4885, 0.08916, 0.4976, 0.0894, 0.4975, 0.09545, 0.497, 0.04717, 0.4879, 0.04753, 0.4877, 0.03967, 0.4877, 0.03967, 0.4968, 0.0396, 0.497, 0.04717, 0.4879, 0.04753, 0.497, 0.04717, 0.4973, 0.05342, 0.4973, 0.05342, 0.4881, 0.05406, 0.4879, 0.04753, 0.4881, 0.05406, 0.4973, 0.05342, 0.4976, 0.05968, 0.4976, 0.05968, 0.4887, 0.06037, 0.4881, 0.05406, 0.4736, 0.0817, 0.4738, 0.0746, 0.4829, 0.07491, 0.4829, 0.07491, 0.4823, 0.08199, 0.4736, 0.0817, 0.4732, 0.08856, 0.4736, 0.0817, 0.4823, 0.08199, 0.4823, 0.08199, 0.4821, 0.08882, 0.4732, 0.08856, 0.473, 0.09542, 0.4732, 0.08856, 0.4821, 0.08882, 0.4821, 0.08882, 0.4819, 0.09557, 0.473, 0.09542, 0.4815, 0.0479, 0.4726, 0.04805, 0.4724, 0.03972, 0.4724, 0.03972, 0.4813, 0.0397, 0.4815, 0.0479, 0.4729, 0.05493, 0.4726, 0.04805, 0.4815, 0.0479, 0.4815, 0.0479, 0.4817, 0.05473, 0.4729, 0.05493, 0.4731, 0.06205, 0.4729, 0.05493, 0.4817, 0.05473, 0.4817, 0.05473, 0.4823, 0.06185, 0.4731, 0.06205, 0.4813, 0.0397, 0.4877, 0.03967, 0.4879, 0.04753, 0.4879, 0.04753, 0.4815, 0.0479, 0.4813, 0.0397, 0.4879, 0.04753, 0.4881, 0.05406, 0.4817, 0.05473, 0.4817, 0.05473, 0.4815, 0.0479, 0.4879, 0.04753, 0.4881, 0.05406, 0.4887, 0.06037, 0.4823, 0.06185, 0.4823, 0.06185, 0.4817, 0.05473, 0.4881, 0.05406, 0.4893, 0.0764, 0.4887, 0.08267, 0.4823, 0.08199, 0.4823, 0.08199, 0.4829, 0.07491, 0.4893, 0.0764, 0.4887, 0.08267, 0.4885, 0.08916, 0.4821, 0.08882, 0.4821, 0.08882, 0.4823, 0.08199, 0.4887, 0.08267, 0.4883, 0.09565, 0.4819, 0.09557, 0.4821, 0.08882, 0.4821, 0.08882, 0.4885, 0.08916, 0.4883, 0.09565, 0.4732, 0.08856, 0.473, 0.09542, 0.471, 0.09539, 0.471, 0.09539, 0.4712, 0.08855, 0.4732, 0.08856, 0.4736, 0.0817, 0.4732, 0.08856, 0.4712, 0.08855, 0.4712, 0.08855, 0.4715, 0.08181, 0.4736, 0.0817, 0.4738, 0.0746, 0.4736, 0.0817, 0.4715, 0.08181, 0.4715, 0.08181, 0.4718, 0.07533, 0.4738, 0.0746, 0.4729, 0.05493, 0.4731, 0.06205, 0.4711, 0.06129, 0.4711, 0.06129, 0.4709, 0.05476, 0.4729, 0.05493, 0.4726, 0.04805, 0.4729, 0.05493, 0.4709, 0.05476, 0.4709, 0.05476, 0.4705, 0.04794, 0.4726, 0.04805, 0.4705, 0.04794, 0.4704, 0.03972, 0.4724, 0.03972, 0.4724, 0.03972, 0.4726, 0.04805, 0.4705, 0.04794, 0.4718, 0.07533, 0.4715, 0.08181, 0.4456, 0.0809, 0.4456, 0.0809, 0.4463, 0.07422, 0.4718, 0.07533, 0.4715, 0.08181, 0.4712, 0.08855, 0.4452, 0.08787, 0.4452, 0.08787, 0.4456, 0.0809, 0.4715, 0.08181, 0.471, 0.09539, 0.4449, 0.095, 0.4452, 0.08787, 0.4452, 0.08787, 0.4712, 0.08855, 0.471, 0.09539, 0.4445, 0.04829, 0.4443, 0.03974, 0.4704, 0.03972, 0.4704, 0.03972, 0.4705, 0.04794, 0.4445, 0.04829, 0.4705, 0.04794, 0.4709, 0.05476, 0.4448, 0.05534, 0.4448, 0.05534, 0.4445, 0.04829, 0.4705, 0.04794, 0.4709, 0.05476, 0.4711, 0.06129, 0.4455, 0.06207, 0.4455, 0.06207, 0.4448, 0.05534, 0.4709, 0.05476, 0.4233, 0.09466, 0.4237, 0.08646, 0.4353, 0.08721, 0.4353, 0.08721, 0.435, 0.09488, 0.4233, 0.09466, 0.4237, 0.08646, 0.4243, 0.07833, 0.4359, 0.07953, 0.4359, 0.07953, 0.4353, 0.08721, 0.4237, 0.08646, 0.4243, 0.07833, 0.4247, 0.07117, 0.4356, 0.07125, 0.4356, 0.07125, 0.4359, 0.07953, 0.4243, 0.07833, 0.4244, 0.06352, 0.4236, 0.05784, 0.4351, 0.0567, 0.4351, 0.0567, 0.435, 0.06317, 0.4245, 0.06336, 0.4236, 0.05784, 0.423, 0.04964, 0.4346, 0.04903, 0.4346, 0.04903, 0.4351, 0.0567, 0.4236, 0.05784, 0.4346, 0.04903, 0.423, 0.04964, 0.4227, 0.03978, 0.4227, 0.03978, 0.4344, 0.03975, 0.4346, 0.04903, 0.4344, 0.03975, 0.4443, 0.03974, 0.4445, 0.04829, 0.4445, 0.04829, 0.4346, 0.04903, 0.4344, 0.03975, 0.4448, 0.05534, 0.4351, 0.0567, 0.4346, 0.04903, 0.4346, 0.04903, 0.4445, 0.04829, 0.4448, 0.05534, 0.4455, 0.06207, 0.435, 0.06301, 0.4351, 0.0567, 0.4351, 0.0567, 0.4448, 0.05534, 0.4455, 0.06207, 0.4456, 0.0809, 0.4359, 0.07953, 0.4356, 0.07125, 0.4356, 0.07125, 0.4463, 0.07422, 0.4456, 0.0809, 0.4452, 0.08787, 0.4353, 0.08721, 0.4359, 0.07953, 0.4359, 0.07953, 0.4456, 0.0809, 0.4452, 0.08787, 0.4449, 0.095, 0.435, 0.09488, 0.4353, 0.08721, 0.4353, 0.08721, 0.4452, 0.08787, 0.4449, 0.095, 0.05727, 0.1154, 0.05694, 0.1262, 0.00567, 0.1246, 0.00567, 0.1246, 0.006002, 0.1138, 0.05727, 0.1154, 0.05761, 0.1045, 0.05727, 0.1154, 0.006002, 0.1138, 0.006002, 0.1138, 0.006337, 0.103, 0.05761, 0.1045, 0.05794, 0.09372, 0.05761, 0.1045, 0.006337, 0.103, 0.006337, 0.103, 0.006673, 0.09214, 0.05794, 0.09372, 0.05827, 0.0829, 0.05794, 0.09372, 0.006673, 0.09214, 0.006673, 0.09214, 0.007005, 0.08132, 0.05827, 0.0829, 0.05861, 0.07208, 0.05827, 0.0829, 0.007005, 0.08132, 0.007005, 0.08132, 0.007339, 0.0705, 0.05861, 0.07208, 0.0566, 0.137, 0.05627, 0.1478, 0.004999, 0.1462, 0.004999, 0.1462, 0.005332, 0.1354, 0.0566, 0.137, 0.05694, 0.1262, 0.0566, 0.137, 0.005332, 0.1354, 0.005332, 0.1354, 0.00567, 0.1246, 0.05694, 0.1262, 0.06714, 0.09584, 0.07385, 0.1024, 0.07361, 0.1031, 0.07361, 0.1031, 0.06642, 0.0961, 0.06714, 0.09584, 0.06809, 0.08649, 0.06714, 0.09584, 0.06642, 0.0961, 0.06642, 0.0961, 0.06745, 0.08609, 0.06809, 0.08649, 0.076, 0.08139, 0.06809, 0.08649, 0.06745, 0.08609, 0.06745, 0.08609, 0.07591, 0.08064, 0.076, 0.08139, 0.08491, 0.08442, 0.076, 0.08139, 0.07591, 0.08064, 0.07591, 0.08064, 0.08544, 0.08387, 0.08491, 0.08442, 0.08812, 0.09326, 0.08491, 0.08442, 0.08544, 0.08387, 0.08544, 0.08387, 0.08887, 0.09335, 0.08812, 0.09326, 0.08319, 0.1013, 0.08812, 0.09326, 0.08887, 0.09335, 0.08887, 0.09335, 0.0836, 0.1019, 0.08319, 0.1013, 0.07385, 0.1024, 0.08319, 0.1013, 0.0836, 0.1019, 0.0836, 0.1019, 0.07361, 0.1031, 0.07385, 0.1024, 0.06979, 0.09488, 0.07476, 0.09975, 0.07385, 0.1024, 0.07385, 0.1024, 0.06714, 0.09584, 0.06979, 0.09488, 0.0705, 0.08796, 0.06979, 0.09488, 0.06714, 0.09584, 0.06714, 0.09584, 0.06809, 0.08649, 0.0705, 0.08796, 0.07634, 0.08418, 0.0705, 0.08796, 0.06809, 0.08649, 0.06809, 0.08649, 0.076, 0.08139, 0.07634, 0.08418, 0.08293, 0.08644, 0.07634, 0.08418, 0.076, 0.08139, 0.076, 0.08139, 0.08491, 0.08442, 0.08293, 0.08644, 0.08531, 0.09298, 0.08293, 0.08644, 0.08491, 0.08442, 0.08491, 0.08442, 0.08812, 0.09326, 0.08531, 0.09298, 0.08167, 0.0989, 0.08531, 0.09298, 0.08812, 0.09326, 0.08812, 0.09326, 0.08319, 0.1013, 0.08167, 0.0989, 0.07476, 0.09975, 0.08167, 0.0989, 0.08319, 0.1013, 0.08319, 0.1013, 0.07385, 0.1024, 0.07476, 0.09975, 0.07485, 0.09304, 0.07648, 0.09465, 0.07643, 0.09481, 0.07643, 0.09481, 0.07469, 0.09311, 0.07485, 0.09304, 0.07508, 0.09077, 0.07485, 0.09304, 0.07469, 0.09311, 0.07469, 0.09311, 0.07494, 0.09069, 0.07508, 0.09077, 0.07701, 0.08953, 0.07508, 0.09077, 0.07494, 0.09069, 0.07494, 0.09069, 0.07699, 0.08937, 0.07701, 0.08953, 0.07918, 0.09027, 0.07701, 0.08953, 0.07699, 0.08937, 0.07699, 0.08937, 0.07929, 0.09016, 0.07918, 0.09027, 0.07995, 0.09243, 0.07918, 0.09027, 0.07929, 0.09016, 0.07929, 0.09016, 0.08012, 0.09245, 0.07995, 0.09243, 0.07875, 0.09437, 0.07995, 0.09243, 0.08012, 0.09245, 0.08012, 0.09245, 0.07884, 0.09452, 0.07875, 0.09437, 0.07648, 0.09465, 0.07875, 0.09437, 0.07884, 0.09452, 0.07884, 0.09452, 0.07643, 0.09481, 0.07648, 0.09465, 0.07469, 0.09311, 0.07643, 0.09481, 0.07476, 0.09975, 0.07476, 0.09975, 0.06979, 0.09488, 0.07469, 0.09311, 0.07494, 0.09069, 0.07469, 0.09311, 0.06979, 0.09488, 0.06979, 0.09488, 0.0705, 0.08796, 0.07494, 0.09069, 0.07699, 0.08937, 0.07494, 0.09069, 0.0705, 0.08796, 0.0705, 0.08796, 0.07634, 0.08418, 0.07699, 0.08937, 0.07929, 0.09016, 0.07699, 0.08937, 0.07634, 0.08418, 0.07634, 0.08418, 0.08293, 0.08644, 0.07929, 0.09016, 0.08012, 0.09245, 0.07929, 0.09016, 0.08293, 0.08644, 0.08293, 0.08644, 0.08531, 0.09298, 0.08012, 0.09245, 0.07884, 0.09452, 0.08012, 0.09245, 0.08531, 0.09298, 0.08531, 0.09298, 0.08167, 0.0989, 0.07884, 0.09452, 0.07643, 0.09481, 0.07884, 0.09452, 0.08167, 0.0989, 0.08167, 0.0989, 0.07476, 0.09975, 0.07643, 0.09481, 0.5348, 0.1074, 0.5344, 0.1055, 0.5464, 0.1054, 0.5172, 0.09984, 0.5172, 0.1039, 0.4975, 0.1018, 0.5012, 0.1094, 0.4978, 0.1143, 0.4977, 0.1081, 0.5215, 0.1093, 0.5217, 0.1107, 0.5176, 0.1092, 0.5214, 0.1065, 0.5333, 0.1056, 0.5332, 0.1077, 0.5214, 0.1065, 0.5319, 0.1082, 0.5215, 0.1093, 0.5214, 0.1065, 0.5332, 0.1077, 0.5319, 0.1082, 0.5361, 0.1079, 0.5464, 0.1054, 0.5464, 0.1077, 0.5348, 0.1074, 0.5464, 0.1054, 0.5361, 0.1079, 0.5338, 0.02767, 0.5455, 0.03043, 0.5336, 0.03071, 0.5204, 0.03405, 0.5165, 0.03201, 0.5205, 0.03003, 0.497, 0.02578, 0.4973, 0.01951, 0.5004, 0.02595, 0.4969, 0.03204, 0.497, 0.02578, 0.5004, 0.02595, 0.5208, 0.02599, 0.5168, 0.02606, 0.5209, 0.02452, 0.5205, 0.03003, 0.5324, 0.0273, 0.5325, 0.03062, 0.5205, 0.03003, 0.5208, 0.02599, 0.5311, 0.02688, 0.5205, 0.03003, 0.5311, 0.02688, 0.5324, 0.0273, 0.5351, 0.02717, 0.5455, 0.02697, 0.5455, 0.03043, 0.5338, 0.02767, 0.5351, 0.02717, 0.5455, 0.03043, 0.5349, 0.08438, 0.5465, 0.08646, 0.5345, 0.08627, 0.5172, 0.09179, 0.4976, 0.0894, 0.5173, 0.08776, 0.5014, 0.08199, 0.4978, 0.0832, 0.498, 0.07699, 0.5217, 0.08248, 0.5177, 0.08253, 0.5219, 0.08105, 0.5215, 0.08521, 0.5333, 0.08407, 0.5334, 0.08615, 0.5215, 0.08521, 0.5217, 0.08248, 0.532, 0.08361, 0.5215, 0.08521, 0.532, 0.08361, 0.5333, 0.08407, 0.5362, 0.08394, 0.5465, 0.08414, 0.5465, 0.08646, 0.5349, 0.08438, 0.5362, 0.08394, 0.5465, 0.08646, 0.5344, 0.05047, 0.5339, 0.04746, 0.5459, 0.04686, 0.5206, 0.04456, 0.5209, 0.04857, 0.5168, 0.04671, 0.4973, 0.05342, 0.5007, 0.0532, 0.4976, 0.05968, 0.497, 0.04717, 0.5007, 0.0532, 0.4973, 0.05342, 0.5212, 0.05261, 0.5214, 0.05406, 0.5171, 0.05264, 0.5209, 0.04857, 0.5328, 0.04761, 0.5328, 0.05094, 0.5209, 0.04857, 0.5315, 0.05141, 0.5212, 0.05261, 0.5209, 0.04857, 0.5328, 0.05094, 0.5315, 0.05141, 0.5357, 0.05086, 0.5459, 0.04686, 0.5461, 0.05032, 0.5344, 0.05047, 0.5459, 0.04686, 0.5357, 0.05086, 0.07648, 0.09465, 0.07485, 0.09304, 0.07733, 0.09216, 0.07485, 0.09304, 0.07508, 0.09077, 0.07733, 0.09216, 0.07508, 0.09077, 0.07701, 0.08953, 0.07733, 0.09216, 0.07701, 0.08953, 0.07918, 0.09027, 0.07733, 0.09216, 0.07918, 0.09027, 0.07995, 0.09243, 0.07733, 0.09216, 0.07995, 0.09243, 0.07875, 0.09437, 0.07733, 0.09216, 0.07875, 0.09437, 0.07648, 0.09465, 0.07733, 0.09216])
_ca = me_kc_10.color_attributes.new('Col', 'BYTE_COLOR', 'CORNER')
_ca.data.foreach_set('color', [1.0, 1.0, 1.0, 1.0, 1.0, 1.0, 1.0, 1.0, 1.0, 1.0, 1.0, 1.0, 1.0, 1.0, 1.0, 1.0, 1.0, 1.0, 1.0, 1.0, 1.0, 1.0, 1.0, 1.0, 1.0, 1.0, 1.0, 1.0, 1.0, 1.0, 1.0, 1.0, 1.0, 1.0, 1.0, 1.0, 1.0, 1.0, 1.0, 1.0, 1.0, 1.0, 1.0, 1.0, 1.0, 1.0, 1.0, 1.0, 1.0, 1.0, 1.0, 1.0, 1.0, 1.0, 1.0, 1.0, 1.0, 1.0, 1.0, 1.0, 1.0, 1.0, 1.0, 1.0, 1.0, 1.0, 1.0, 1.0, 1.0, 1.0, 1.0, 1.0, 1.0, 1.0, 1.0, 1.0, 1.0, 1.0, 1.0, 1.0, 1.0, 1.0, 1.0, 1.0, 1.0, 1.0, 1.0, 1.0, 1.0, 1.0, 1.0, 1.0, 1.0, 1.0, 1.0, 1.0, 1.0, 1.0, 1.0, 1.0, 1.0, 1.0, 1.0, 1.0, 1.0, 1.0, 1.0, 1.0, 1.0, 1.0, 1.0, 1.0, 1.0, 1.0, 1.0, 1.0, 1.0, 1.0, 1.0, 1.0, 1.0, 1.0, 1.0, 1.0, 1.0, 1.0, 1.0, 1.0, 1.0, 1.0, 1.0, 1.0, 1.0, 1.0, 1.0, 1.0, 1.0, 1.0, 1.0, 1.0, 1.0, 1.0, 1.0, 1.0, 1.0, 1.0, 1.0, 1.0, 1.0, 1.0, 1.0, 1.0, 1.0, 1.0, 1.0, 1.0, 1.0, 1.0, 1.0, 1.0, 1.0, 1.0, 1.0, 1.0, 1.0, 1.0, 1.0, 1.0, 1.0, 1.0, 1.0, 1.0, 1.0, 1.0, 1.0, 1.0, 1.0, 1.0, 1.0, 1.0, 1.0, 1.0, 1.0, 1.0, 1.0, 1.0, 1.0, 1.0, 1.0, 1.0, 1.0, 1.0, 1.0, 1.0, 1.0, 1.0, 1.0, 1.0, 1.0, 1.0, 1.0, 1.0, 1.0, 1.0, 1.0, 1.0, 1.0, 1.0, 1.0, 1.0, 1.0, 1.0, 1.0, 1.0, 1.0, 1.0, 1.0, 1.0, 1.0, 1.0, 1.0, 1.0, 1.0, 1.0, 1.0, 1.0, 1.0, 1.0, 1.0, 1.0, 1.0, 1.0, 1.0, 1.0, 1.0, 1.0, 1.0, 1.0, 1.0, 1.0, 1.0, 1.0, 1.0, 1.0, 1.0, 1.0, 1.0, 1.0, 1.0, 1.0, 1.0, 1.0, 1.0, 1.0, 1.0, 1.0, 1.0, 1.0, 1.0, 1.0, 1.0, 1.0, 1.0, 1.0, 1.0, 1.0, 1.0, 1.0, 1.0, 1.0, 1.0, 1.0, 1.0, 1.0, 1.0, 1.0, 1.0, 1.0, 1.0, 1.0, 1.0, 1.0, 1.0, 1.0, 1.0, 1.0, 1.0, 1.0, 1.0, 1.0, 1.0, 1.0, 1.0, 1.0, 1.0, 1.0, 1.0, 1.0, 1.0, 1.0, 1.0, 1.0, 1.0, 1.0, 1.0, 1.0, 1.0, 1.0, 1.0, 1.0, 1.0, 1.0, 1.0, 1.0, 1.0, 1.0, 1.0, 1.0, 1.0, 1.0, 1.0, 1.0, 1.0, 1.0, 1.0, 1.0, 1.0, 1.0, 1.0, 1.0, 1.0, 1.0, 1.0, 1.0, 1.0, 1.0, 1.0, 1.0, 1.0, 1.0, 1.0, 1.0, 1.0, 1.0, 1.0, 1.0, 1.0, 1.0, 1.0, 1.0, 1.0, 1.0, 1.0, 1.0, 1.0, 1.0, 1.0, 1.0, 1.0, 1.0, 1.0, 1.0, 1.0, 1.0, 1.0, 1.0, 1.0, 1.0, 1.0, 1.0, 1.0, 1.0, 1.0, 1.0, 1.0, 1.0, 1.0, 1.0, 1.0, 1.0, 1.0, 1.0, 1.0, 1.0, 1.0, 1.0, 1.0, 1.0, 1.0, 1.0, 1.0, 1.0, 1.0, 1.0, 1.0, 1.0, 1.0, 1.0, 1.0, 1.0, 1.0, 1.0, 1.0, 1.0, 1.0, 1.0, 1.0, 1.0, 1.0, 1.0, 1.0, 1.0, 1.0, 1.0, 1.0, 1.0, 1.0, 1.0, 1.0, 1.0, 1.0, 1.0, 1.0, 1.0, 1.0, 1.0, 1.0, 1.0, 1.0, 1.0, 1.0, 1.0, 1.0, 1.0, 1.0, 1.0, 1.0, 1.0, 1.0, 1.0, 1.0, 1.0, 1.0, 1.0, 1.0, 1.0, 1.0, 1.0, 1.0, 1.0, 1.0, 1.0, 1.0, 1.0, 1.0, 1.0, 1.0, 1.0, 1.0, 1.0, 1.0, 1.0, 1.0, 1.0, 1.0, 1.0, 1.0, 1.0, 1.0, 1.0, 1.0, 1.0, 1.0, 1.0, 1.0, 1.0, 1.0, 1.0, 1.0, 1.0, 1.0, 1.0, 1.0, 1.0, 1.0, 1.0, 1.0, 1.0, 1.0, 1.0, 1.0, 1.0, 1.0, 1.0, 1.0, 1.0, 1.0, 1.0, 1.0, 1.0, 1.0, 1.0, 1.0, 1.0, 1.0, 1.0, 1.0, 1.0, 1.0, 1.0, 1.0, 1.0, 1.0, 1.0, 1.0, 1.0, 1.0, 1.0, 1.0, 1.0, 1.0, 1.0, 1.0, 1.0, 1.0, 1.0, 1.0, 1.0, 1.0, 1.0, 1.0, 1.0, 1.0, 1.0, 1.0, 1.0, 1.0, 1.0, 1.0, 1.0, 1.0, 1.0, 1.0, 1.0, 1.0, 1.0, 1.0, 1.0, 1.0, 1.0, 1.0, 1.0, 1.0, 1.0, 1.0, 1.0, 1.0, 1.0, 1.0, 1.0, 1.0, 1.0, 1.0, 1.0, 1.0, 1.0, 1.0, 1.0, 1.0, 1.0, 1.0, 1.0, 1.0, 1.0, 1.0, 1.0, 1.0, 1.0, 1.0, 1.0, 1.0, 1.0, 1.0, 1.0, 1.0, 1.0, 1.0, 1.0, 1.0, 1.0, 1.0, 1.0, 1.0, 1.0, 1.0, 1.0, 1.0, 1.0, 1.0, 1.0, 1.0, 1.0, 1.0, 1.0, 1.0, 1.0, 1.0, 1.0, 1.0, 1.0, 1.0, 1.0, 1.0, 1.0, 1.0, 1.0, 1.0, 1.0, 1.0, 1.0, 1.0, 1.0, 1.0, 1.0, 1.0, 1.0, 1.0, 1.0, 1.0, 1.0, 1.0, 1.0, 1.0, 1.0, 1.0, 1.0, 1.0, 1.0, 1.0, 1.0, 1.0, 1.0, 1.0, 1.0, 1.0, 1.0, 1.0, 1.0, 1.0, 1.0, 1.0, 1.0, 1.0, 1.0, 1.0, 1.0, 1.0, 1.0, 1.0, 1.0, 1.0, 1.0, 1.0, 1.0, 1.0, 1.0, 1.0, 1.0, 1.0, 1.0, 1.0, 1.0, 1.0, 1.0, 1.0, 1.0, 1.0, 1.0, 1.0, 1.0, 1.0, 1.0, 1.0, 1.0, 1.0, 1.0, 1.0, 1.0, 1.0, 1.0, 1.0, 1.0, 1.0, 1.0, 1.0, 1.0, 1.0, 1.0, 1.0, 1.0, 1.0, 1.0, 1.0, 1.0, 1.0, 1.0, 1.0, 1.0, 1.0, 1.0, 1.0, 1.0, 1.0, 1.0, 1.0, 1.0, 1.0, 1.0, 1.0, 1.0, 1.0, 1.0, 1.0, 1.0, 1.0, 1.0, 1.0, 1.0, 1.0, 1.0, 1.0, 1.0, 1.0, 1.0, 1.0, 1.0, 1.0, 1.0, 1.0, 1.0, 1.0, 1.0, 1.0, 1.0, 1.0, 1.0, 1.0, 1.0, 1.0, 1.0, 1.0, 1.0, 1.0, 1.0, 1.0, 1.0, 1.0, 1.0, 1.0, 1.0, 1.0, 1.0, 1.0, 1.0, 1.0, 1.0, 1.0, 1.0, 1.0, 1.0, 1.0, 1.0, 1.0, 1.0, 1.0, 1.0, 1.0, 1.0, 1.0, 1.0, 1.0, 1.0, 1.0, 1.0, 1.0, 1.0, 1.0, 1.0, 1.0, 1.0, 1.0, 1.0, 1.0, 1.0, 1.0, 1.0, 1.0, 1.0, 1.0, 1.0, 1.0, 1.0, 1.0, 1.0, 1.0, 1.0, 1.0, 1.0, 1.0, 1.0, 1.0, 1.0, 1.0, 1.0, 1.0, 1.0, 1.0, 1.0, 1.0, 1.0, 1.0, 1.0, 1.0, 1.0, 1.0, 1.0, 1.0, 1.0, 1.0, 1.0, 1.0, 1.0, 1.0, 1.0, 1.0, 1.0, 1.0, 1.0, 1.0, 1.0, 1.0, 1.0, 1.0, 1.0, 1.0, 1.0, 1.0, 1.0, 1.0, 1.0, 1.0, 1.0, 1.0, 1.0, 1.0, 1.0, 1.0, 1.0, 1.0, 1.0, 1.0, 1.0, 1.0, 1.0, 1.0, 1.0, 1.0, 1.0, 1.0, 1.0, 1.0, 1.0, 1.0, 1.0, 1.0, 1.0, 1.0, 1.0, 1.0, 1.0, 1.0, 1.0, 1.0, 1.0, 1.0, 1.0, 1.0, 1.0, 1.0, 1.0, 1.0, 1.0, 1.0, 1.0, 1.0, 1.0, 1.0, 1.0, 1.0, 1.0, 1.0, 1.0, 1.0, 1.0, 1.0, 1.0, 1.0, 1.0, 1.0, 1.0, 1.0, 1.0, 1.0, 1.0, 1.0, 1.0, 1.0, 1.0, 1.0, 1.0, 1.0, 1.0, 1.0, 1.0, 1.0, 1.0, 1.0, 1.0, 1.0, 1.0, 1.0, 1.0, 1.0, 1.0, 1.0, 1.0, 1.0, 1.0, 1.0, 1.0, 1.0, 1.0, 1.0, 1.0, 1.0, 1.0, 1.0, 1.0, 1.0, 1.0, 1.0, 1.0, 1.0, 1.0, 1.0, 1.0, 1.0, 1.0, 1.0, 1.0, 1.0, 1.0, 1.0, 1.0, 1.0, 1.0, 1.0, 1.0, 1.0, 1.0, 1.0, 1.0, 1.0, 1.0, 1.0, 1.0, 1.0, 1.0, 1.0, 1.0, 1.0, 1.0, 1.0, 1.0, 1.0, 1.0, 1.0, 1.0, 1.0, 1.0, 1.0, 1.0, 1.0, 1.0, 1.0, 1.0, 1.0, 1.0, 1.0, 1.0, 1.0, 1.0, 1.0, 1.0, 1.0, 1.0, 1.0, 1.0, 1.0, 1.0, 1.0, 1.0, 1.0, 1.0, 1.0, 1.0, 1.0, 1.0, 1.0, 1.0, 1.0, 1.0, 1.0, 1.0, 1.0, 1.0, 1.0, 1.0, 1.0, 1.0, 1.0, 1.0, 1.0, 1.0, 1.0, 1.0, 1.0, 1.0, 1.0, 1.0, 1.0, 1.0, 1.0, 1.0, 1.0, 1.0, 1.0, 1.0, 1.0, 1.0, 1.0, 1.0, 1.0, 1.0, 1.0, 1.0, 1.0, 1.0, 1.0, 1.0, 1.0, 1.0, 1.0, 1.0, 1.0, 1.0, 1.0, 1.0, 1.0, 1.0, 1.0, 1.0, 1.0, 1.0, 1.0, 1.0, 1.0, 1.0, 1.0, 1.0, 1.0, 1.0, 1.0, 1.0, 1.0, 1.0, 1.0, 1.0, 1.0, 1.0, 1.0, 1.0, 1.0, 1.0, 1.0, 1.0, 1.0, 1.0, 1.0, 1.0, 1.0, 1.0, 1.0, 1.0, 1.0, 1.0, 1.0, 1.0, 1.0, 1.0, 1.0, 1.0, 1.0, 1.0, 1.0, 1.0, 1.0, 1.0, 1.0, 1.0, 1.0, 1.0, 1.0, 1.0, 1.0, 1.0, 1.0, 1.0, 1.0, 1.0, 1.0, 1.0, 1.0, 1.0, 1.0, 1.0, 1.0, 1.0, 1.0, 1.0, 1.0, 1.0, 1.0, 1.0, 1.0, 1.0, 1.0, 1.0, 1.0, 1.0, 1.0, 1.0, 1.0, 1.0, 1.0, 1.0, 1.0, 1.0, 1.0, 1.0, 1.0, 1.0, 1.0, 1.0, 1.0, 1.0, 1.0, 1.0, 1.0, 1.0, 1.0, 1.0, 1.0, 1.0, 1.0, 1.0, 1.0, 1.0, 1.0, 1.0, 1.0, 1.0, 1.0, 1.0, 1.0, 1.0, 1.0, 1.0, 1.0, 1.0, 1.0, 1.0, 1.0, 1.0, 1.0, 1.0, 1.0, 1.0, 1.0, 1.0, 1.0, 1.0, 1.0, 1.0, 1.0, 1.0, 1.0, 1.0, 1.0, 1.0, 1.0, 1.0, 1.0, 1.0, 1.0, 1.0, 1.0, 1.0, 1.0, 1.0, 1.0, 1.0, 1.0, 1.0, 1.0, 1.0, 1.0, 1.0, 1.0, 1.0, 1.0, 1.0, 1.0, 1.0, 1.0, 1.0, 1.0, 1.0, 1.0, 1.0, 1.0, 1.0, 1.0, 1.0, 1.0, 1.0, 1.0, 1.0, 1.0, 1.0, 1.0, 1.0, 1.0, 1.0, 1.0, 1.0, 1.0, 1.0, 1.0, 1.0, 1.0, 1.0, 1.0, 1.0, 1.0, 1.0, 1.0, 1.0, 1.0, 1.0, 1.0, 1.0, 1.0, 1.0, 1.0, 1.0, 1.0, 1.0, 1.0, 1.0, 1.0, 1.0, 1.0, 1.0, 1.0, 1.0, 1.0, 1.0, 1.0, 1.0, 1.0, 1.0, 1.0, 1.0, 1.0, 1.0, 1.0, 1.0, 1.0, 1.0, 1.0, 1.0, 1.0, 1.0, 1.0, 1.0, 1.0, 1.0, 1.0, 1.0, 1.0, 1.0, 1.0, 1.0, 1.0, 1.0, 1.0, 1.0, 1.0, 1.0, 1.0, 1.0, 1.0, 1.0, 1.0, 1.0, 1.0, 1.0, 1.0, 1.0, 1.0, 1.0, 1.0, 1.0, 1.0, 1.0, 1.0, 1.0, 1.0, 1.0, 1.0, 1.0, 1.0, 1.0, 1.0, 1.0, 1.0, 1.0, 1.0, 1.0, 1.0, 1.0, 1.0, 1.0, 1.0, 1.0, 1.0, 1.0, 1.0, 1.0, 1.0, 1.0, 1.0, 1.0, 1.0, 1.0, 1.0, 1.0, 1.0, 1.0, 1.0, 1.0, 1.0, 1.0, 1.0, 1.0, 1.0, 1.0, 1.0, 1.0, 1.0, 1.0, 1.0, 1.0, 1.0, 1.0, 1.0, 1.0, 1.0, 1.0, 1.0, 1.0, 1.0, 1.0, 1.0, 1.0, 1.0, 1.0, 1.0, 1.0, 1.0, 1.0, 1.0, 1.0, 1.0, 1.0, 1.0, 1.0, 1.0, 1.0, 1.0, 1.0, 1.0, 1.0, 1.0, 1.0, 1.0, 1.0, 1.0, 1.0, 1.0, 1.0, 1.0, 1.0, 1.0, 1.0, 1.0, 1.0, 1.0, 1.0, 1.0, 1.0, 1.0, 1.0, 1.0, 1.0, 1.0, 1.0, 1.0, 1.0, 1.0, 1.0, 1.0, 1.0, 1.0, 1.0, 1.0, 1.0, 1.0, 1.0, 1.0, 1.0, 1.0, 1.0, 1.0, 1.0, 1.0, 1.0, 1.0, 1.0, 1.0, 1.0, 1.0, 1.0, 1.0, 1.0, 1.0, 1.0, 1.0, 1.0, 1.0, 1.0, 1.0, 1.0, 1.0, 1.0, 1.0, 1.0, 1.0, 1.0, 1.0, 1.0, 1.0, 1.0, 1.0, 1.0, 1.0, 1.0, 1.0, 1.0, 1.0, 1.0, 1.0, 1.0, 1.0, 1.0, 1.0, 1.0, 1.0, 1.0, 1.0, 1.0, 1.0, 1.0, 1.0, 1.0, 1.0, 1.0, 1.0, 1.0, 1.0, 1.0, 1.0, 1.0, 1.0, 1.0, 1.0, 1.0, 1.0, 1.0, 1.0, 1.0, 1.0, 1.0, 1.0, 1.0, 1.0, 1.0, 1.0, 1.0, 1.0, 1.0, 1.0, 1.0, 1.0, 1.0, 1.0, 1.0, 1.0, 1.0, 1.0, 1.0, 1.0, 1.0, 1.0, 1.0, 1.0, 1.0, 1.0, 1.0, 1.0, 1.0, 1.0, 1.0, 1.0, 1.0, 1.0, 1.0, 1.0, 1.0, 1.0, 1.0, 1.0, 1.0, 1.0, 1.0, 1.0, 1.0, 1.0, 1.0, 1.0, 1.0, 1.0, 1.0, 1.0, 1.0, 1.0, 1.0, 1.0, 1.0, 1.0, 1.0, 1.0, 1.0, 1.0, 1.0, 1.0, 1.0, 1.0, 1.0, 1.0, 1.0, 1.0, 1.0, 1.0, 1.0, 1.0, 1.0, 1.0, 1.0, 1.0, 1.0, 1.0, 1.0, 1.0, 1.0, 1.0, 1.0, 1.0, 1.0, 1.0, 1.0, 1.0, 1.0, 1.0, 1.0, 1.0, 1.0, 1.0, 1.0, 1.0, 1.0, 1.0, 1.0, 1.0, 1.0, 1.0, 1.0, 1.0, 1.0, 1.0, 1.0, 1.0, 1.0, 1.0, 1.0, 1.0, 1.0, 1.0, 1.0, 1.0, 1.0, 1.0, 1.0, 1.0, 1.0, 1.0, 1.0, 1.0, 1.0, 1.0, 1.0, 1.0, 1.0, 1.0, 1.0, 1.0, 1.0, 1.0, 1.0, 1.0, 1.0, 1.0, 1.0, 1.0, 1.0, 1.0, 1.0, 1.0, 1.0, 1.0, 1.0, 1.0, 1.0, 1.0, 1.0, 1.0, 1.0, 1.0, 1.0, 1.0, 1.0, 1.0, 1.0, 1.0, 1.0, 1.0, 1.0, 1.0, 1.0, 1.0, 1.0, 1.0, 1.0, 1.0, 1.0, 1.0, 1.0, 1.0, 1.0, 1.0, 1.0, 1.0, 1.0, 1.0, 1.0, 1.0, 1.0, 1.0, 1.0, 1.0, 1.0, 1.0, 1.0, 1.0, 1.0, 1.0, 1.0, 1.0, 1.0, 1.0, 1.0, 1.0, 1.0, 1.0, 1.0, 1.0, 1.0, 1.0, 1.0, 1.0, 1.0, 1.0, 1.0, 1.0, 1.0, 1.0, 1.0, 1.0, 1.0, 1.0, 1.0, 1.0, 1.0, 1.0, 1.0, 1.0, 1.0, 1.0, 1.0, 1.0, 1.0, 1.0, 1.0, 1.0, 1.0, 1.0, 1.0, 1.0, 1.0, 1.0, 1.0, 1.0, 1.0, 1.0, 1.0, 1.0, 1.0, 1.0, 1.0, 1.0, 1.0, 1.0, 1.0, 1.0, 1.0, 1.0, 1.0, 1.0, 1.0, 1.0, 1.0, 1.0, 1.0, 1.0, 1.0, 1.0, 1.0, 1.0, 1.0, 1.0, 1.0, 1.0, 1.0, 1.0, 1.0, 1.0, 1.0, 1.0, 1.0, 1.0, 1.0, 1.0, 1.0, 1.0, 1.0, 1.0, 1.0, 1.0, 1.0, 1.0, 1.0, 1.0, 1.0, 1.0, 1.0, 1.0, 1.0, 1.0, 1.0, 1.0, 1.0, 1.0, 1.0, 1.0, 1.0, 1.0, 1.0, 1.0, 1.0, 1.0, 1.0, 1.0, 1.0, 1.0, 1.0, 1.0, 1.0, 1.0, 1.0, 1.0, 1.0, 1.0, 1.0, 1.0, 1.0, 1.0, 1.0, 1.0, 1.0, 1.0, 1.0, 1.0, 1.0, 1.0, 1.0, 1.0, 1.0, 1.0, 1.0, 1.0, 1.0, 1.0, 1.0, 1.0, 1.0, 1.0, 1.0, 1.0, 1.0, 1.0, 1.0, 1.0, 1.0, 1.0, 1.0, 1.0, 1.0, 1.0, 1.0, 1.0, 1.0, 1.0, 1.0, 1.0, 1.0, 1.0, 1.0, 1.0, 1.0, 1.0, 1.0, 1.0, 1.0, 1.0, 1.0, 1.0, 1.0, 1.0, 1.0, 1.0, 1.0, 1.0, 1.0, 1.0, 1.0, 1.0, 1.0, 1.0, 1.0, 1.0, 1.0, 1.0, 1.0, 1.0, 1.0, 1.0, 1.0, 1.0, 1.0, 1.0, 1.0, 1.0, 1.0, 1.0, 1.0, 1.0, 1.0, 1.0, 1.0, 1.0, 1.0, 1.0, 1.0, 1.0, 1.0, 1.0, 1.0, 1.0, 1.0, 1.0, 1.0, 1.0, 1.0, 1.0, 1.0, 1.0, 1.0, 1.0, 1.0, 1.0, 1.0, 1.0, 1.0, 1.0, 1.0, 1.0, 1.0, 1.0, 1.0, 1.0, 1.0, 1.0, 1.0, 1.0, 1.0, 1.0, 1.0, 1.0, 1.0, 1.0, 1.0, 1.0, 1.0, 1.0, 1.0, 1.0, 1.0, 1.0, 1.0, 1.0, 1.0, 1.0, 1.0, 1.0, 1.0, 1.0, 1.0, 1.0, 1.0, 1.0, 1.0, 1.0, 1.0, 1.0, 1.0, 1.0, 1.0, 1.0, 1.0, 1.0, 1.0, 1.0, 1.0, 1.0, 1.0, 1.0, 1.0, 1.0, 1.0, 1.0, 1.0, 1.0, 1.0, 1.0, 1.0, 1.0, 1.0, 1.0, 1.0, 1.0, 1.0, 1.0, 1.0, 1.0, 1.0, 1.0, 1.0, 1.0, 1.0, 1.0, 1.0, 1.0, 1.0, 1.0, 1.0, 1.0, 1.0, 1.0, 1.0, 1.0, 1.0, 1.0, 1.0, 1.0, 1.0, 1.0, 1.0, 1.0, 1.0, 1.0, 1.0, 1.0, 1.0, 1.0, 1.0, 1.0, 1.0, 1.0, 1.0, 1.0, 1.0, 1.0, 1.0, 1.0, 1.0, 1.0, 1.0, 1.0, 1.0, 1.0, 1.0, 1.0, 1.0, 1.0, 1.0, 1.0, 1.0, 1.0, 1.0, 1.0, 1.0, 1.0, 1.0, 1.0, 1.0, 1.0, 1.0, 1.0, 1.0, 1.0, 1.0, 1.0, 1.0, 1.0, 1.0, 1.0, 1.0, 1.0, 1.0, 1.0, 1.0, 1.0, 1.0, 1.0, 1.0, 1.0, 1.0, 1.0, 1.0, 1.0, 1.0, 1.0, 1.0, 1.0, 1.0, 1.0, 1.0, 1.0, 1.0, 1.0, 1.0, 1.0, 1.0, 1.0, 1.0, 1.0, 1.0, 1.0, 1.0, 1.0, 1.0, 1.0, 1.0, 1.0, 1.0, 1.0, 1.0, 1.0, 1.0, 1.0, 1.0, 1.0, 1.0, 1.0, 1.0, 1.0, 1.0, 1.0, 1.0, 1.0, 1.0, 1.0, 1.0, 1.0, 1.0, 1.0, 1.0, 1.0, 1.0, 1.0, 1.0, 1.0, 1.0, 1.0, 1.0, 1.0, 1.0, 1.0, 1.0, 1.0, 1.0, 1.0, 1.0, 1.0, 1.0, 1.0, 1.0, 1.0, 1.0, 1.0, 1.0, 1.0, 1.0, 1.0, 1.0, 1.0, 1.0, 1.0, 1.0, 1.0, 1.0, 1.0, 1.0, 1.0, 1.0, 1.0, 1.0, 1.0, 1.0, 1.0, 1.0, 1.0, 1.0, 1.0, 1.0, 1.0, 1.0, 1.0, 1.0, 1.0, 1.0, 1.0, 1.0, 1.0, 1.0, 1.0, 1.0, 1.0, 1.0, 1.0, 1.0, 1.0, 1.0, 1.0, 1.0, 1.0, 1.0, 1.0, 1.0, 1.0, 1.0, 1.0, 1.0, 1.0, 1.0, 1.0, 1.0, 1.0, 1.0, 1.0, 1.0, 1.0, 1.0, 1.0, 1.0, 1.0, 1.0, 1.0, 1.0, 1.0, 1.0, 1.0, 1.0, 1.0, 1.0, 1.0, 1.0, 1.0, 1.0, 1.0, 1.0, 1.0, 1.0, 1.0, 1.0, 1.0, 1.0, 1.0, 1.0, 1.0, 1.0, 1.0, 1.0, 1.0, 1.0, 1.0, 1.0, 1.0, 1.0, 1.0, 1.0, 1.0, 1.0, 1.0, 1.0, 1.0, 1.0, 1.0, 1.0, 1.0, 1.0, 1.0, 1.0, 1.0, 1.0, 1.0, 1.0, 1.0, 1.0, 1.0, 1.0, 1.0, 1.0, 1.0, 1.0, 1.0, 1.0, 1.0, 1.0, 1.0, 1.0, 1.0, 1.0, 1.0, 1.0, 1.0, 1.0, 1.0, 1.0, 1.0, 1.0, 1.0, 1.0, 1.0, 1.0, 1.0, 1.0, 1.0, 1.0, 1.0, 1.0, 1.0, 1.0, 1.0, 1.0, 1.0, 1.0, 1.0, 1.0, 1.0, 1.0, 1.0, 1.0, 1.0, 1.0, 1.0, 1.0, 1.0, 1.0, 1.0, 1.0, 1.0, 1.0, 1.0, 1.0, 1.0, 1.0, 1.0, 1.0, 1.0, 1.0, 1.0, 1.0, 1.0, 1.0, 1.0, 1.0, 1.0, 1.0, 1.0, 1.0, 1.0, 1.0, 1.0, 1.0, 1.0, 1.0, 1.0, 1.0, 1.0, 1.0, 1.0, 1.0, 1.0, 1.0, 1.0, 1.0, 1.0, 1.0, 1.0, 1.0, 1.0, 1.0, 1.0, 1.0, 1.0, 1.0, 1.0, 1.0, 1.0, 1.0, 1.0, 1.0, 1.0, 1.0, 1.0, 1.0, 1.0, 1.0, 1.0, 1.0, 1.0, 1.0, 1.0, 1.0, 1.0, 1.0, 1.0, 1.0, 1.0, 1.0, 1.0, 1.0, 1.0, 1.0, 1.0, 1.0, 1.0, 1.0, 1.0, 1.0, 1.0, 1.0, 1.0, 1.0, 1.0, 1.0, 1.0, 1.0, 1.0, 1.0, 1.0, 1.0, 1.0, 1.0, 1.0, 1.0, 1.0, 1.0, 1.0, 1.0, 1.0, 1.0, 1.0, 1.0, 1.0, 1.0, 1.0, 1.0, 1.0, 1.0, 1.0, 1.0, 1.0, 1.0, 1.0, 1.0, 1.0, 1.0, 1.0, 1.0, 1.0, 1.0, 1.0, 1.0, 1.0, 1.0, 1.0, 1.0, 1.0, 1.0, 1.0, 1.0, 1.0, 1.0, 1.0, 1.0, 1.0, 1.0, 1.0, 1.0, 1.0, 1.0, 1.0, 1.0, 1.0, 1.0, 1.0, 1.0, 1.0, 1.0, 1.0, 1.0, 1.0, 1.0, 1.0, 1.0, 1.0, 1.0, 1.0, 1.0, 1.0, 1.0, 1.0, 1.0, 1.0, 1.0, 1.0, 1.0, 1.0, 1.0, 1.0, 1.0, 1.0, 1.0, 1.0, 1.0, 1.0, 1.0, 1.0, 1.0, 1.0, 1.0, 1.0, 1.0, 1.0, 1.0, 1.0, 1.0, 1.0, 1.0, 1.0, 1.0, 1.0, 1.0, 1.0, 1.0, 1.0, 1.0, 1.0, 1.0, 1.0, 1.0, 1.0, 1.0, 1.0, 1.0, 1.0, 1.0, 1.0, 1.0, 1.0, 1.0, 1.0, 1.0, 1.0, 1.0, 1.0, 1.0, 1.0, 1.0, 1.0, 1.0, 1.0, 1.0, 1.0, 1.0, 1.0, 1.0, 1.0, 1.0, 1.0, 1.0, 1.0, 1.0, 1.0, 1.0, 1.0, 1.0, 1.0, 1.0, 1.0, 1.0, 1.0, 1.0, 1.0, 1.0, 1.0, 1.0, 1.0, 1.0, 1.0, 1.0, 1.0, 1.0, 1.0, 1.0, 1.0, 1.0, 1.0, 1.0, 1.0, 1.0, 1.0, 1.0, 1.0, 1.0, 1.0, 1.0, 1.0, 1.0, 1.0, 1.0, 1.0, 1.0, 1.0, 1.0, 1.0, 1.0, 1.0, 1.0, 1.0, 1.0, 1.0, 1.0, 1.0, 1.0, 1.0, 1.0, 1.0, 1.0, 1.0, 1.0, 1.0, 1.0, 1.0, 1.0, 1.0, 1.0, 1.0, 1.0, 1.0, 1.0, 1.0, 1.0, 1.0, 1.0, 1.0, 1.0, 1.0, 1.0, 1.0, 1.0, 1.0, 1.0, 1.0, 1.0, 1.0, 1.0, 1.0, 1.0, 1.0, 1.0, 1.0, 1.0, 1.0, 1.0, 1.0, 1.0, 1.0, 1.0, 1.0, 1.0, 1.0, 1.0, 1.0, 1.0, 1.0, 1.0, 1.0, 1.0, 1.0, 1.0, 1.0, 1.0, 1.0, 1.0, 1.0, 1.0, 1.0, 1.0, 1.0, 1.0, 1.0, 1.0, 1.0, 1.0, 1.0, 1.0, 1.0, 1.0, 1.0, 1.0, 1.0, 1.0, 1.0, 1.0, 1.0, 1.0, 1.0, 1.0, 1.0, 1.0, 1.0, 1.0, 1.0, 1.0, 1.0, 1.0, 1.0, 1.0, 1.0, 1.0, 1.0, 1.0, 1.0, 1.0, 1.0, 1.0, 1.0, 1.0, 1.0, 1.0, 1.0, 1.0, 1.0, 1.0, 1.0, 1.0, 1.0, 1.0, 1.0, 1.0, 1.0, 1.0, 1.0, 1.0, 1.0, 1.0, 1.0, 1.0, 1.0, 1.0, 1.0, 1.0, 1.0, 1.0, 1.0, 1.0, 1.0, 1.0, 1.0, 1.0, 1.0, 1.0, 1.0, 1.0, 1.0, 1.0, 1.0, 1.0, 1.0, 1.0, 1.0, 1.0, 1.0, 1.0, 1.0, 1.0, 1.0, 1.0, 1.0, 1.0, 1.0, 1.0, 1.0, 1.0, 1.0, 1.0, 1.0, 1.0, 1.0, 1.0, 1.0, 1.0, 1.0, 1.0, 1.0, 1.0, 1.0, 1.0, 1.0, 1.0, 1.0, 1.0, 1.0, 1.0, 1.0, 1.0, 1.0, 1.0, 1.0, 1.0, 1.0, 1.0, 1.0, 1.0, 1.0, 1.0, 1.0, 1.0, 1.0, 1.0, 1.0, 1.0, 1.0, 1.0, 1.0, 1.0, 1.0, 1.0, 1.0, 1.0, 1.0, 1.0, 1.0, 1.0, 1.0, 1.0, 1.0, 1.0, 1.0, 1.0, 1.0, 1.0, 1.0, 1.0, 1.0, 1.0, 1.0, 1.0, 1.0, 1.0, 1.0, 1.0, 1.0, 1.0, 1.0, 1.0, 1.0, 1.0, 1.0, 1.0, 1.0, 1.0, 1.0, 1.0, 1.0, 1.0, 1.0, 1.0, 1.0, 1.0, 1.0, 1.0, 1.0, 1.0, 1.0, 1.0, 1.0, 1.0, 1.0, 1.0, 1.0, 1.0, 1.0, 1.0, 1.0, 1.0, 1.0, 1.0, 1.0, 1.0, 1.0, 1.0, 1.0, 1.0, 1.0, 1.0, 1.0, 1.0, 1.0, 1.0, 1.0, 1.0, 1.0, 1.0, 1.0, 1.0, 1.0, 1.0, 1.0, 1.0, 1.0, 1.0, 1.0, 1.0, 1.0, 1.0, 1.0, 1.0, 1.0, 1.0, 1.0, 1.0, 1.0, 1.0, 1.0, 1.0, 1.0, 1.0, 1.0, 1.0, 1.0, 1.0, 1.0, 1.0, 1.0, 1.0, 1.0, 1.0, 1.0, 1.0, 1.0, 1.0, 1.0, 1.0, 1.0, 1.0, 1.0, 1.0, 1.0, 1.0, 1.0, 1.0, 1.0, 1.0, 1.0, 1.0, 1.0, 1.0, 1.0, 1.0, 1.0, 1.0, 1.0, 1.0, 1.0, 1.0, 1.0, 1.0, 1.0, 1.0, 1.0, 1.0, 1.0, 1.0, 1.0, 1.0, 1.0, 1.0, 1.0, 1.0, 1.0, 1.0, 1.0, 1.0, 1.0, 1.0, 1.0, 1.0, 1.0, 1.0, 1.0, 1.0, 1.0, 1.0, 1.0, 1.0, 1.0, 1.0, 1.0, 1.0, 1.0, 1.0, 1.0, 1.0, 1.0, 1.0, 1.0, 1.0, 1.0, 1.0, 1.0, 1.0, 1.0, 1.0, 1.0, 1.0, 1.0, 1.0, 1.0, 1.0, 1.0, 1.0, 1.0, 1.0, 1.0, 1.0, 1.0, 1.0, 1.0, 1.0, 1.0, 1.0, 1.0, 1.0, 1.0, 1.0, 1.0, 1.0, 1.0, 1.0, 1.0, 1.0, 1.0, 1.0, 1.0, 1.0, 1.0, 1.0, 1.0, 1.0, 1.0, 1.0, 1.0, 1.0, 1.0, 1.0, 1.0, 1.0, 1.0, 1.0, 1.0, 1.0, 1.0, 1.0, 1.0, 1.0, 1.0, 1.0, 1.0, 1.0, 1.0, 1.0, 1.0, 1.0, 1.0, 1.0, 1.0, 1.0, 1.0, 1.0, 1.0, 1.0, 1.0, 1.0, 1.0, 1.0, 1.0, 1.0, 1.0, 1.0, 1.0, 1.0, 1.0, 1.0, 1.0, 1.0, 1.0, 1.0, 1.0, 1.0, 1.0, 1.0, 1.0, 1.0, 1.0, 1.0, 1.0, 1.0, 1.0, 1.0, 1.0, 1.0, 1.0, 1.0, 1.0, 1.0, 1.0, 1.0, 1.0, 1.0, 1.0, 1.0, 1.0, 1.0, 1.0, 1.0, 1.0, 1.0, 1.0, 1.0, 1.0, 1.0, 1.0, 1.0, 1.0, 1.0, 1.0, 1.0, 1.0, 1.0, 1.0, 1.0, 1.0, 1.0, 1.0, 1.0, 1.0, 1.0, 1.0, 1.0, 1.0, 1.0, 1.0, 1.0, 1.0, 1.0, 1.0, 1.0, 1.0, 1.0, 1.0, 1.0, 1.0, 1.0, 1.0, 1.0, 1.0, 1.0, 1.0, 1.0, 1.0, 1.0, 1.0, 1.0, 1.0, 1.0, 1.0, 1.0, 1.0, 1.0, 1.0, 1.0, 1.0, 1.0, 1.0, 1.0, 1.0, 1.0, 1.0, 1.0, 1.0, 1.0, 1.0, 1.0, 1.0, 1.0, 1.0, 1.0, 1.0, 1.0, 1.0, 1.0, 1.0, 1.0, 1.0, 1.0, 1.0, 1.0, 1.0, 1.0, 1.0, 1.0, 1.0, 1.0, 1.0, 1.0, 1.0, 1.0, 1.0, 1.0, 1.0, 1.0, 1.0, 1.0, 1.0, 1.0, 1.0, 1.0, 1.0, 1.0, 1.0, 1.0, 1.0, 1.0, 1.0, 1.0, 1.0, 1.0, 1.0, 1.0, 1.0, 1.0, 1.0, 1.0, 1.0, 1.0, 1.0, 1.0, 1.0, 1.0, 1.0, 1.0, 1.0, 1.0, 1.0, 1.0, 1.0, 1.0, 1.0, 1.0, 1.0, 1.0, 1.0, 1.0, 1.0, 1.0, 1.0, 1.0, 1.0, 1.0, 1.0, 1.0, 1.0, 1.0, 1.0, 1.0, 1.0, 1.0, 1.0, 1.0, 1.0, 1.0, 1.0, 1.0, 1.0, 1.0, 1.0, 1.0, 1.0, 1.0, 1.0, 1.0, 1.0, 1.0, 1.0, 1.0, 1.0, 1.0, 1.0, 1.0, 1.0, 1.0, 1.0, 1.0, 1.0, 1.0, 1.0, 1.0, 1.0, 1.0, 1.0, 1.0, 1.0, 1.0, 1.0, 1.0, 1.0, 1.0, 1.0, 1.0, 1.0, 1.0, 1.0, 1.0, 1.0, 1.0, 1.0, 1.0, 1.0, 1.0, 1.0, 1.0, 1.0, 1.0, 1.0, 1.0, 1.0, 1.0, 1.0, 1.0, 1.0, 1.0, 1.0, 1.0, 1.0, 1.0, 1.0, 1.0, 1.0, 1.0, 1.0, 1.0, 1.0, 1.0, 1.0, 1.0, 1.0, 1.0, 1.0, 1.0, 1.0, 1.0, 1.0, 1.0, 1.0, 1.0, 1.0, 1.0, 1.0, 1.0, 1.0, 1.0, 1.0, 1.0, 1.0, 1.0, 1.0, 1.0, 1.0, 1.0, 1.0, 1.0, 1.0, 1.0, 1.0, 1.0, 1.0, 1.0, 1.0, 1.0, 1.0, 1.0, 1.0, 1.0, 1.0, 1.0, 1.0, 1.0, 1.0, 1.0, 1.0, 1.0, 1.0, 1.0, 1.0, 1.0, 1.0, 1.0, 1.0, 1.0, 1.0, 1.0, 1.0, 1.0, 1.0, 1.0, 1.0, 1.0, 1.0, 1.0, 1.0, 1.0, 1.0, 1.0, 1.0, 1.0, 1.0, 1.0, 1.0, 1.0, 1.0, 1.0, 1.0, 1.0, 1.0, 1.0, 1.0, 1.0, 1.0, 1.0, 1.0, 1.0, 1.0, 1.0, 1.0, 1.0, 1.0, 1.0, 1.0, 1.0, 1.0, 1.0, 1.0, 1.0, 1.0, 1.0, 1.0, 1.0, 1.0, 1.0, 1.0, 1.0, 1.0, 1.0, 1.0, 1.0, 1.0, 1.0, 1.0, 1.0, 1.0, 1.0, 1.0, 1.0, 1.0, 1.0, 1.0, 1.0, 1.0, 1.0, 1.0, 1.0, 1.0, 1.0, 1.0, 1.0, 1.0, 1.0, 1.0, 1.0, 1.0, 1.0, 1.0, 1.0, 1.0, 1.0, 1.0, 1.0, 1.0, 1.0, 1.0, 1.0, 1.0, 1.0, 1.0, 1.0, 1.0, 1.0, 1.0, 1.0, 1.0, 1.0, 1.0, 1.0, 1.0, 1.0, 1.0, 1.0, 1.0, 1.0, 1.0, 1.0, 1.0, 1.0, 1.0, 1.0, 1.0, 1.0, 1.0, 1.0, 1.0, 1.0, 1.0, 1.0, 1.0, 1.0, 1.0, 1.0, 1.0, 1.0, 1.0, 1.0, 1.0, 1.0, 1.0, 1.0, 1.0, 1.0, 1.0, 1.0, 1.0, 1.0, 1.0, 1.0, 1.0, 1.0, 1.0, 1.0, 1.0, 1.0, 1.0, 1.0, 1.0, 1.0, 1.0, 1.0, 1.0, 1.0, 1.0, 1.0, 1.0, 1.0, 1.0, 1.0, 1.0, 1.0, 1.0, 1.0, 1.0, 1.0, 1.0, 1.0, 1.0, 1.0, 1.0, 1.0, 1.0, 1.0, 1.0, 1.0, 1.0, 1.0, 1.0, 1.0, 1.0, 1.0, 1.0, 1.0, 1.0, 1.0, 1.0, 1.0, 1.0, 1.0, 1.0, 1.0, 1.0, 1.0, 1.0, 1.0, 1.0, 1.0, 1.0, 1.0, 1.0, 1.0, 1.0, 1.0, 1.0, 1.0, 1.0, 1.0, 1.0, 1.0, 1.0, 1.0, 1.0, 1.0, 1.0, 1.0, 1.0, 1.0, 1.0, 1.0, 1.0, 1.0, 1.0, 1.0, 1.0, 1.0, 1.0, 1.0, 1.0, 1.0, 1.0, 1.0, 1.0, 1.0, 1.0, 1.0, 1.0, 1.0, 1.0, 1.0, 1.0, 1.0, 1.0, 1.0, 1.0, 1.0, 1.0, 1.0, 1.0, 1.0, 1.0, 1.0, 1.0, 1.0, 1.0, 1.0, 1.0, 1.0, 1.0, 1.0, 1.0, 1.0, 1.0, 1.0, 1.0, 1.0, 1.0, 1.0, 1.0, 1.0, 1.0, 1.0, 1.0, 1.0, 1.0, 1.0, 1.0, 1.0, 1.0, 1.0, 1.0, 1.0, 1.0, 1.0, 1.0, 1.0, 1.0, 1.0, 1.0, 1.0, 1.0, 1.0, 1.0, 1.0, 1.0, 1.0, 1.0, 1.0, 1.0, 1.0, 1.0, 1.0, 1.0, 1.0, 1.0, 1.0, 1.0, 1.0, 1.0, 1.0, 1.0, 1.0, 1.0, 1.0, 1.0, 1.0, 1.0, 1.0, 1.0, 1.0, 1.0, 1.0, 1.0, 1.0, 1.0, 1.0, 1.0, 1.0, 1.0, 1.0, 1.0, 1.0, 1.0, 1.0, 1.0, 1.0, 1.0, 1.0, 1.0, 1.0, 1.0, 1.0, 1.0, 1.0, 1.0, 1.0, 1.0, 1.0, 1.0, 1.0, 1.0, 1.0, 1.0, 1.0, 1.0, 1.0, 1.0, 1.0, 1.0, 1.0, 1.0, 1.0, 1.0, 1.0, 1.0, 1.0, 1.0, 1.0, 1.0, 1.0, 1.0, 1.0, 1.0, 1.0, 1.0, 1.0, 1.0, 1.0, 1.0, 1.0, 1.0, 1.0, 1.0, 1.0, 1.0, 1.0, 1.0, 1.0, 1.0, 1.0, 1.0, 1.0, 1.0, 1.0, 1.0, 1.0, 1.0, 1.0, 1.0, 1.0, 1.0, 1.0, 1.0, 1.0, 1.0, 1.0, 1.0, 1.0, 1.0, 1.0, 1.0, 1.0, 1.0, 1.0, 1.0, 1.0, 1.0, 1.0, 1.0, 1.0, 1.0, 1.0, 1.0, 1.0, 1.0, 1.0, 1.0, 1.0, 1.0, 1.0, 1.0, 1.0, 1.0, 1.0, 1.0, 1.0, 1.0, 1.0, 1.0, 1.0, 1.0, 1.0, 1.0, 1.0, 1.0, 1.0, 1.0, 1.0, 1.0, 1.0, 1.0, 1.0, 1.0, 1.0, 1.0, 1.0, 1.0, 1.0, 1.0, 1.0, 1.0, 1.0, 1.0, 1.0, 1.0, 1.0, 1.0, 1.0, 1.0, 1.0, 1.0, 1.0, 1.0, 1.0, 1.0, 1.0, 1.0, 1.0, 1.0, 1.0, 1.0, 1.0, 1.0, 1.0, 1.0, 1.0, 1.0, 1.0, 1.0, 1.0, 1.0, 1.0, 1.0, 1.0, 1.0, 1.0, 1.0, 1.0, 1.0, 1.0, 1.0, 1.0, 1.0, 1.0, 1.0, 1.0, 1.0, 1.0, 1.0, 1.0, 1.0, 1.0, 1.0, 1.0, 1.0, 1.0, 1.0, 1.0, 1.0, 1.0, 1.0, 1.0, 1.0, 1.0, 1.0, 1.0, 1.0, 1.0, 1.0, 1.0, 1.0, 1.0, 1.0, 1.0, 1.0, 1.0, 1.0, 1.0, 1.0, 1.0, 1.0, 1.0, 1.0, 1.0, 1.0, 1.0, 1.0, 1.0, 1.0, 1.0, 1.0, 1.0, 1.0, 1.0, 1.0, 1.0, 1.0, 1.0, 1.0, 1.0, 1.0, 1.0, 1.0, 1.0, 1.0, 1.0, 1.0, 1.0, 1.0, 1.0, 1.0, 1.0, 1.0, 1.0, 1.0, 1.0, 1.0, 1.0, 1.0, 1.0, 1.0, 1.0, 1.0, 1.0, 1.0, 1.0, 1.0, 1.0, 1.0, 1.0, 1.0, 1.0, 1.0, 1.0, 1.0, 1.0, 1.0, 1.0, 1.0, 1.0, 1.0, 1.0, 1.0, 1.0, 1.0, 1.0, 1.0, 1.0, 1.0, 1.0, 1.0, 1.0, 1.0, 1.0, 1.0, 1.0, 1.0, 1.0, 1.0, 1.0, 1.0, 1.0, 1.0, 1.0, 1.0, 1.0, 1.0, 1.0, 1.0, 1.0, 1.0, 1.0, 1.0, 1.0, 1.0, 1.0, 1.0, 1.0, 1.0, 1.0, 1.0, 1.0, 1.0, 1.0, 1.0, 1.0, 1.0, 1.0, 1.0, 1.0, 1.0, 1.0, 1.0, 1.0, 1.0, 1.0, 1.0, 1.0, 1.0, 1.0, 1.0, 1.0, 1.0, 1.0, 1.0, 1.0, 1.0, 1.0, 1.0, 1.0, 1.0, 1.0, 1.0, 1.0, 1.0, 1.0, 1.0, 1.0, 1.0, 1.0, 1.0, 1.0, 1.0, 1.0, 1.0, 1.0, 1.0, 1.0, 1.0, 1.0, 1.0, 1.0, 1.0, 1.0, 1.0, 1.0, 1.0, 1.0, 1.0, 1.0, 1.0, 1.0, 1.0, 1.0, 1.0, 1.0, 1.0, 1.0, 1.0, 1.0, 1.0, 1.0, 1.0, 1.0, 1.0, 1.0, 1.0, 1.0, 1.0, 1.0, 1.0, 1.0, 1.0, 1.0, 1.0, 1.0, 1.0, 1.0, 1.0, 1.0, 1.0, 1.0, 1.0, 1.0, 1.0, 1.0, 1.0, 1.0, 1.0, 1.0, 1.0, 1.0, 1.0, 1.0, 1.0, 1.0, 1.0, 1.0, 1.0, 1.0, 1.0, 1.0, 1.0, 1.0, 1.0, 1.0, 1.0, 1.0, 1.0, 1.0, 1.0, 1.0, 1.0, 1.0, 1.0, 1.0, 1.0, 1.0, 1.0, 1.0, 1.0, 1.0, 1.0, 1.0, 1.0, 1.0, 1.0, 1.0, 1.0, 1.0, 1.0, 1.0, 1.0, 1.0, 1.0, 1.0, 1.0, 1.0, 1.0, 1.0, 1.0, 1.0, 1.0, 1.0, 1.0, 1.0, 1.0, 1.0, 1.0, 1.0, 1.0, 1.0, 1.0, 1.0, 1.0, 1.0, 1.0, 1.0, 1.0, 1.0, 1.0, 1.0, 1.0, 1.0, 1.0, 1.0, 1.0, 1.0, 1.0, 1.0, 1.0, 1.0, 1.0, 1.0, 1.0, 1.0, 1.0, 1.0, 1.0, 1.0, 1.0, 1.0, 1.0, 1.0, 1.0, 1.0, 1.0, 1.0, 1.0, 1.0, 1.0, 1.0, 1.0, 1.0, 1.0, 1.0, 1.0, 1.0, 1.0, 1.0, 1.0, 1.0, 1.0, 1.0, 1.0, 1.0, 1.0, 1.0, 1.0, 1.0, 1.0, 1.0, 1.0, 1.0, 1.0, 1.0, 1.0, 1.0, 1.0, 1.0, 1.0, 1.0, 1.0, 1.0, 1.0, 1.0, 1.0, 1.0, 1.0, 1.0, 1.0, 1.0, 1.0, 1.0, 1.0, 1.0, 1.0, 1.0, 1.0, 1.0, 1.0, 1.0, 1.0, 1.0, 1.0, 1.0, 1.0, 1.0, 1.0, 1.0, 1.0, 1.0, 1.0, 1.0, 1.0, 1.0, 1.0, 1.0, 1.0, 1.0, 1.0, 1.0, 1.0, 1.0, 1.0, 1.0, 1.0, 1.0, 1.0, 1.0, 1.0, 1.0, 1.0, 1.0, 1.0, 1.0, 1.0, 1.0, 1.0, 1.0, 1.0, 1.0, 1.0, 1.0, 1.0, 1.0, 1.0, 1.0, 1.0, 1.0, 1.0, 1.0, 1.0, 1.0, 1.0, 1.0, 1.0, 1.0, 1.0, 1.0, 1.0, 1.0, 1.0, 1.0, 1.0, 1.0, 1.0, 1.0, 1.0, 1.0, 1.0, 1.0, 1.0, 1.0, 1.0, 1.0, 1.0, 1.0, 1.0, 1.0, 1.0, 1.0, 1.0, 1.0, 1.0, 1.0, 1.0, 1.0, 1.0, 1.0, 1.0, 1.0, 1.0, 1.0, 1.0, 1.0, 1.0, 1.0, 1.0, 1.0, 1.0, 1.0, 1.0, 1.0, 1.0, 1.0, 1.0, 1.0, 1.0, 1.0, 1.0, 1.0, 1.0, 1.0, 1.0, 1.0, 1.0, 1.0, 1.0, 1.0, 1.0, 1.0, 1.0, 1.0, 1.0, 1.0, 1.0, 1.0, 1.0, 1.0, 1.0, 1.0, 1.0, 1.0, 1.0, 1.0, 1.0, 1.0, 1.0, 1.0, 1.0, 1.0, 1.0, 1.0, 1.0, 1.0, 1.0, 1.0, 1.0, 1.0, 1.0, 1.0, 1.0, 1.0, 1.0, 1.0, 1.0, 1.0, 1.0, 1.0, 1.0, 1.0, 1.0, 1.0, 1.0, 1.0, 1.0, 1.0, 1.0, 1.0, 1.0, 1.0, 1.0, 1.0, 1.0, 1.0, 1.0, 1.0, 1.0, 1.0, 1.0, 1.0, 1.0, 1.0, 1.0, 1.0, 1.0, 1.0, 1.0, 1.0, 1.0, 1.0, 1.0, 1.0, 1.0, 1.0, 1.0, 1.0, 1.0, 1.0, 1.0, 1.0, 1.0, 1.0, 1.0, 1.0, 1.0, 1.0, 1.0, 1.0, 1.0, 1.0, 1.0, 1.0, 1.0, 1.0, 1.0, 1.0, 1.0, 1.0, 1.0, 1.0, 1.0, 1.0, 1.0, 1.0, 1.0, 1.0, 1.0, 1.0, 1.0, 1.0, 1.0, 1.0, 1.0, 1.0, 1.0, 1.0, 1.0, 1.0, 1.0, 1.0, 1.0, 1.0, 1.0, 1.0, 1.0, 1.0, 1.0, 1.0, 1.0, 1.0, 1.0, 1.0, 1.0, 1.0, 1.0, 1.0, 1.0, 1.0, 1.0, 1.0, 1.0, 1.0, 1.0, 1.0, 1.0, 1.0, 1.0, 1.0, 1.0, 1.0, 1.0, 1.0, 1.0, 1.0, 1.0, 1.0, 1.0, 1.0, 1.0, 1.0, 1.0, 1.0, 1.0, 1.0, 1.0, 1.0, 1.0, 1.0, 1.0, 1.0, 1.0, 1.0, 1.0, 1.0, 1.0, 1.0, 1.0, 1.0, 1.0, 1.0, 1.0, 1.0, 1.0, 1.0, 1.0, 1.0, 1.0, 1.0, 1.0, 1.0, 1.0, 1.0, 1.0, 1.0, 1.0, 1.0, 1.0, 1.0, 1.0, 1.0, 1.0, 1.0, 1.0, 1.0, 1.0, 1.0, 1.0, 1.0, 1.0, 1.0, 1.0, 1.0, 1.0, 1.0, 1.0, 1.0, 1.0, 1.0, 1.0, 1.0, 1.0, 1.0, 1.0, 1.0, 1.0, 1.0, 1.0, 1.0, 1.0, 1.0, 1.0, 1.0, 1.0, 1.0, 1.0, 1.0, 1.0, 1.0, 1.0, 1.0, 1.0, 1.0, 1.0, 1.0, 1.0, 1.0, 1.0, 1.0, 1.0, 1.0, 1.0, 1.0, 1.0, 1.0, 1.0, 1.0, 1.0, 1.0, 1.0, 1.0, 1.0, 1.0, 1.0, 1.0, 1.0, 1.0, 1.0, 1.0, 1.0, 1.0, 1.0, 1.0, 1.0, 1.0, 1.0, 1.0, 1.0, 1.0, 1.0, 1.0, 1.0, 1.0, 1.0, 1.0, 1.0, 1.0, 1.0, 1.0, 1.0, 1.0, 1.0, 1.0, 1.0, 1.0, 1.0, 1.0, 1.0, 1.0, 1.0, 1.0, 1.0, 1.0, 1.0, 1.0, 1.0, 1.0, 1.0, 1.0, 1.0, 1.0, 1.0, 1.0, 1.0, 1.0, 1.0, 1.0, 1.0, 1.0, 1.0, 1.0, 1.0, 1.0, 1.0, 1.0, 1.0, 1.0, 1.0, 1.0, 1.0, 1.0, 1.0, 1.0, 1.0, 1.0, 1.0, 1.0, 1.0, 1.0, 1.0, 1.0, 1.0, 1.0, 1.0, 1.0, 1.0, 1.0, 1.0, 1.0, 1.0, 1.0, 1.0, 1.0, 1.0, 1.0, 1.0, 1.0, 1.0, 1.0, 1.0, 1.0, 1.0, 1.0, 1.0, 1.0, 1.0, 1.0, 1.0, 1.0, 1.0, 1.0, 1.0, 1.0, 1.0, 1.0, 1.0, 1.0, 1.0, 1.0, 1.0, 1.0, 1.0, 1.0, 1.0, 1.0, 1.0, 1.0, 1.0, 1.0, 1.0, 1.0, 1.0, 1.0, 1.0, 1.0, 1.0, 1.0, 1.0, 1.0, 1.0, 1.0, 1.0, 1.0, 1.0, 1.0, 1.0, 1.0, 1.0, 1.0, 1.0, 1.0, 1.0, 1.0, 1.0, 1.0, 1.0, 1.0, 1.0, 1.0, 1.0, 1.0, 1.0, 1.0, 1.0, 1.0, 1.0, 1.0, 1.0, 1.0, 1.0, 1.0, 1.0, 1.0, 1.0, 1.0, 1.0, 1.0, 1.0, 1.0, 1.0, 1.0, 1.0, 1.0, 1.0, 1.0, 1.0, 1.0, 1.0, 1.0, 1.0, 1.0, 1.0, 1.0, 1.0, 1.0, 1.0, 1.0, 1.0, 1.0, 1.0, 1.0, 1.0, 1.0, 1.0, 1.0, 1.0, 1.0, 1.0, 1.0, 1.0, 1.0, 1.0, 1.0, 1.0, 1.0, 1.0, 1.0, 1.0, 1.0, 1.0, 1.0, 1.0, 1.0, 1.0, 1.0, 1.0, 1.0, 1.0, 1.0, 1.0, 1.0, 1.0, 1.0, 1.0, 1.0, 1.0, 1.0, 1.0, 1.0, 1.0, 1.0, 1.0, 1.0, 1.0, 1.0, 1.0, 1.0, 1.0, 1.0, 1.0, 1.0, 1.0, 1.0, 1.0, 1.0, 1.0, 1.0, 1.0, 1.0, 1.0, 1.0, 1.0, 1.0, 1.0, 1.0, 1.0, 1.0, 1.0, 1.0, 1.0, 1.0, 1.0, 1.0, 1.0, 1.0, 1.0, 1.0, 1.0, 1.0, 1.0, 1.0, 1.0, 1.0, 1.0, 1.0, 1.0, 1.0, 1.0, 1.0, 1.0, 1.0, 1.0, 1.0, 1.0, 1.0, 1.0, 1.0, 1.0, 1.0, 1.0, 1.0, 1.0, 1.0, 1.0, 1.0, 1.0, 1.0, 1.0, 1.0, 1.0, 1.0, 1.0, 1.0, 1.0, 1.0, 1.0, 1.0, 1.0, 1.0, 1.0, 1.0, 1.0, 1.0, 1.0, 1.0, 1.0, 1.0, 1.0, 1.0, 1.0, 1.0, 1.0, 1.0, 1.0, 1.0, 1.0, 1.0, 1.0, 1.0, 1.0, 1.0, 1.0, 1.0, 1.0, 1.0, 1.0, 1.0, 1.0, 1.0, 1.0, 1.0, 1.0, 1.0, 1.0, 1.0, 1.0, 1.0, 1.0, 1.0, 1.0, 1.0, 1.0, 1.0, 1.0, 1.0, 1.0, 1.0, 1.0, 1.0, 1.0, 1.0, 1.0, 1.0, 1.0, 1.0, 1.0, 1.0, 1.0, 1.0, 1.0, 1.0, 1.0, 1.0, 1.0, 1.0, 1.0, 1.0, 1.0, 1.0, 1.0, 1.0, 1.0, 1.0, 1.0, 1.0, 1.0, 1.0, 1.0, 1.0, 1.0, 1.0, 1.0, 1.0, 1.0, 1.0, 1.0, 1.0, 1.0, 1.0, 1.0, 1.0, 1.0, 1.0, 1.0, 1.0, 1.0, 1.0, 1.0, 1.0, 1.0, 1.0, 1.0, 1.0, 1.0, 1.0])
me_kc_10.materials.append(mat_kc_10_wingwi)
me_kc_10.use_remesh_preserve_volume = False
me_kc_10.use_remesh_preserve_attributes = False
me_kc_10.use_mirror_vertex_groups = False
me_kc_10.update()
me_cylinder = bpy.data.meshes.new('Cylinder')
me_cylinder.from_pydata([(-0.005306, -0.09862, -7.588e-09), (-5.795, -0.09861, 7.588e-09), (-0.005306, -0.09693, -0.01961), (-5.795, -0.09693, -0.01961), (-0.005306, -0.09195, -0.03846), (-5.795, -0.09195, -0.03846), (-0.005306, -0.08387, -0.05583), (-5.795, -0.08387, -0.05583), (-0.005306, -0.07299, -0.07106), (-5.795, -0.07299, -0.07106), (-0.005306, -0.05973, -0.08356), (-5.795, -0.05973, -0.08356), (-0.005306, -0.0446, -0.09285), (-5.795, -0.0446, -0.09285), (-0.005306, -0.02819, -0.09857), (-5.795, -0.02819, -0.09857), (-0.005306, -0.01112, -0.1005), (-5.795, -0.01111, -0.1005), (-0.005306, 0.005955, -0.09857), (-5.795, 0.005956, -0.09857), (-0.005306, 0.02237, -0.09285), (-5.795, 0.02237, -0.09285), (-0.005306, 0.0375, -0.08356), (-5.795, 0.0375, -0.08356), (-0.005306, 0.05076, -0.07106), (-5.795, 0.05076, -0.07106), (-0.005306, 0.06164, -0.05583), (-5.795, 0.06164, -0.05583), (-0.005306, 0.06972, -0.03846), (-5.795, 0.06972, -0.03846), (-0.005306, 0.0747, -0.01961), (-5.795, 0.0747, -0.01961), (-0.005306, 0.07638, 2.516e-08), (-5.795, 0.07639, 4.033e-08), (-0.005306, 0.0747, 0.01961), (-5.795, 0.0747, 0.01961), (-0.005306, 0.06972, 0.03846), (-5.795, 0.06972, 0.03846), (-0.005306, 0.06164, 0.05583), (-5.795, 0.06164, 0.05583), (-0.005306, 0.05076, 0.07106), (-5.795, 0.05076, 0.07106), (-0.005305, 0.0375, 0.08356), (-5.795, 0.0375, 0.08356), (-0.005305, 0.02237, 0.09285), (-5.795, 0.02237, 0.09285), (-0.005305, 0.005955, 0.09857), (-5.795, 0.005956, 0.09857), (-0.005305, -0.01112, 0.1005), (-5.795, -0.01111, 0.1005), (-0.005305, -0.02819, 0.09857), (-5.795, -0.02819, 0.09857), (-0.005305, -0.0446, 0.09285), (-5.795, -0.0446, 0.09285), (-0.005305, -0.05973, 0.08356), (-5.795, -0.05973, 0.08356), (-0.005306, -0.07299, 0.07106), (-5.795, -0.07299, 0.07106), (-0.005306, -0.08387, 0.05583), (-5.795, -0.08387, 0.05583), (-0.005306, -0.09195, 0.03846), (-5.795, -0.09195, 0.03846), (-0.005306, -0.09693, 0.01961), (-5.795, -0.09693, 0.01961)], [], [(0, 1, 3, 2), (2, 3, 5, 4), (4, 5, 7, 6), (6, 7, 9, 8), (8, 9, 11, 10), (10, 11, 13, 12), (12, 13, 15, 14), (14, 15, 17, 16), (16, 17, 19, 18), (18, 19, 21, 20), (20, 21, 23, 22), (22, 23, 25, 24), (24, 25, 27, 26), (26, 27, 29, 28), (28, 29, 31, 30), (30, 31, 33, 32), (32, 33, 35, 34), (34, 35, 37, 36), (36, 37, 39, 38), (38, 39, 41, 40), (40, 41, 43, 42), (42, 43, 45, 44), (44, 45, 47, 46), (46, 47, 49, 48), (48, 49, 51, 50), (50, 51, 53, 52), (52, 53, 55, 54), (54, 55, 57, 56), (56, 57, 59, 58), (58, 59, 61, 60), (62, 63, 1, 0), (60, 61, 63, 62)])
_uv = me_cylinder.uv_layers.new(name='UVMap')
_uv.uv.foreach_set('vector', [0.3491, 0.998, 0.3491, 0.00201, 0.3512, 0.00201, 0.3512, 0.998, 0.3512, 0.998, 0.3512, 0.00201, 0.3532, 0.00201, 0.3532, 0.998, 0.3532, 0.998, 0.3532, 0.00201, 0.3553, 0.00201, 0.3553, 0.998, 0.3553, 0.998, 0.3553, 0.00201, 0.3573, 0.00201, 0.3573, 0.998, 0.3573, 0.998, 0.3573, 0.00201, 0.3594, 0.002009, 0.3594, 0.998, 0.3594, 0.998, 0.3594, 0.002009, 0.3614, 0.002009, 0.3614, 0.998, 0.3614, 0.998, 0.3614, 0.002009, 0.3635, 0.002009, 0.3635, 0.998, 0.3635, 0.998, 0.3635, 0.002009, 0.3655, 0.002009, 0.3655, 0.998, 0.3655, 0.998, 0.3655, 0.002009, 0.3676, 0.00201, 0.3676, 0.998, 0.3676, 0.998, 0.3676, 0.00201, 0.3697, 0.00201, 0.3697, 0.998, 0.3697, 0.998, 0.3697, 0.00201, 0.3717, 0.00201, 0.3717, 0.998, 0.3717, 0.998, 0.3717, 0.00201, 0.3738, 0.00201, 0.3738, 0.998, 0.3738, 0.998, 0.3738, 0.00201, 0.3758, 0.002011, 0.3758, 0.998, 0.3758, 0.998, 0.3758, 0.002011, 0.3779, 0.002011, 0.3779, 0.998, 0.3779, 0.998, 0.3779, 0.002011, 0.3799, 0.002011, 0.3799, 0.998, 0.3799, 0.998, 0.3799, 0.002011, 0.382, 0.002012, 0.382, 0.998, 0.382, 0.998, 0.382, 0.002012, 0.384, 0.002012, 0.384, 0.998, 0.384, 0.998, 0.384, 0.002012, 0.3861, 0.002013, 0.3861, 0.998, 0.3861, 0.998, 0.3861, 0.002013, 0.3881, 0.002013, 0.3881, 0.998, 0.3881, 0.998, 0.3881, 0.002013, 0.3902, 0.002013, 0.3902, 0.998, 0.3902, 0.998, 0.3902, 0.002013, 0.3923, 0.002014, 0.3923, 0.998, 0.3923, 0.998, 0.3923, 0.002014, 0.3943, 0.002014, 0.3943, 0.998, 0.3943, 0.998, 0.3943, 0.002014, 0.3964, 0.002015, 0.3964, 0.998, 0.3964, 0.998, 0.3964, 0.002015, 0.3984, 0.002015, 0.3984, 0.998, 0.3327, 0.998, 0.3327, 0.00201, 0.3347, 0.00201, 0.3347, 0.998, 0.3347, 0.998, 0.3347, 0.00201, 0.3368, 0.00201, 0.3368, 0.998, 0.3368, 0.998, 0.3368, 0.00201, 0.3388, 0.00201, 0.3388, 0.998, 0.3388, 0.998, 0.3388, 0.00201, 0.3409, 0.00201, 0.3409, 0.998, 0.3409, 0.998, 0.3409, 0.00201, 0.3429, 0.00201, 0.3429, 0.998, 0.3429, 0.998, 0.3429, 0.00201, 0.345, 0.00201, 0.345, 0.998, 0.3471, 0.998, 0.3471, 0.00201, 0.3491, 0.00201, 0.3491, 0.998, 0.345, 0.998, 0.345, 0.00201, 0.3471, 0.00201, 0.3471, 0.998])
me_cylinder.materials.append(mat_kc_10_wingwi)
me_cylinder.use_remesh_preserve_volume = False
me_cylinder.use_remesh_preserve_attributes = False
me_cylinder.use_mirror_vertex_groups = False
me_cylinder.update()

# ---- objects
ob_end_cap = bpy.data.objects.new('End Cap', me_cylinder_001)
ob_kc_10 = bpy.data.objects.new('KC-10', me_kc_10)
ob_fuel_pipe = bpy.data.objects.new('Fuel Pipe', me_cylinder)

# ---- transforms, parenting, visibility, modifiers, constraints
ob_end_cap.location = (0.0, 0.0, 0.0)
ob_end_cap.lineart.crease_threshold = 0.0
ob_kc_10.location = (0.0, 0.0, 0.0)
ob_kc_10.lineart.crease_threshold = 0.0
ob_fuel_pipe.location = (0.0, 0.0, 0.0)
ob_fuel_pipe.lineart.crease_threshold = 0.0

# ---- collection membership
col_collection_1.objects.link(ob_end_cap)
col_collection_1.objects.link(ob_kc_10)
col_collection_1.objects.link(ob_fuel_pipe)

# ---- scene / render settings (as saved in the file)
scene.frame_start = 1; scene.frame_end = 250; scene.frame_set(1)
scene.render.engine = 'BLENDER_EEVEE_NEXT'
scene.render.resolution_percentage = 50
scene.render.dither_intensity = 0.0
scene.cycles.use_denoising = False
scene.cycles.samples = 10
scene.cycles.sampling_pattern = 'TABULATED_SOBOL'
scene.cycles.light_sampling_threshold = 0.0
scene.cycles.use_adaptive_sampling = False
scene.cycles.use_light_tree = False
scene.cycles.blur_glossy = 0.0
scene.cycles.pixel_filter_type = 'GAUSSIAN'
scene.cycles.sample_clamp_indirect = 0.0
scene.view_settings.view_transform = 'Standard'
bpy.context.view_layer.update()

# ---- added for rendering (the .blend has no active camera and no usable light): camera, sun
cam_auto = bpy.data.cameras.new('AutoCamera')
cam_auto.lens = 50.0
cam_auto.sensor_width = 36.0
cam_auto.clip_end = 1000.0
ob_auto_camera = bpy.data.objects.new('AutoCamera', cam_auto)
scene.collection.objects.link(ob_auto_camera)
ob_auto_camera.location = (2.85797, -7.4674, 4.98029)
ob_auto_camera.rotation_euler = (1.09748, -7.21219e-08, 0.694738)
scene.camera = ob_auto_camera
light_auto_sun = bpy.data.lights.new('AutoSun', 'SUN')
light_auto_sun.energy = 3.0
light_auto_sun.angle = 0.0523599
ob_auto_sun = bpy.data.objects.new('AutoSun', light_auto_sun)
scene.collection.objects.link(ob_auto_sun)
ob_auto_sun.rotation_euler = (0.872665, 0.174533, 0.523599)
bpy.context.view_layer.update()
